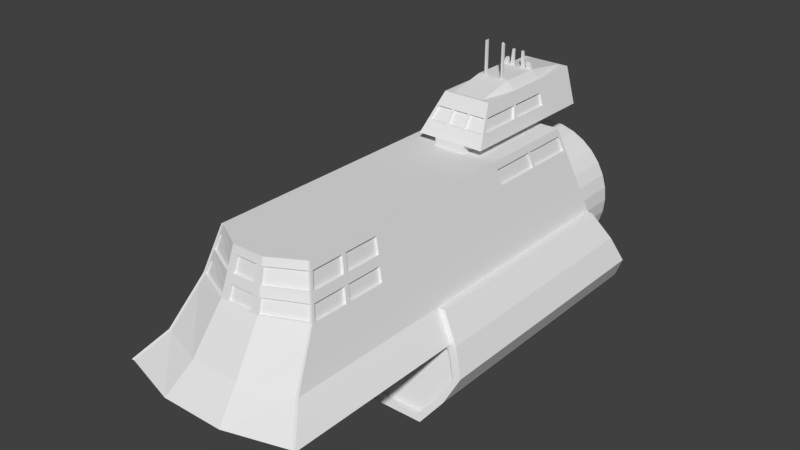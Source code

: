 # Source: Spaceship1.blend  (saved by Blender 2.79.0; exported with 4.5.12 LTS)
import bpy
from mathutils import Matrix  # noqa: F401  (used for matrix-valued properties, if any)

bpy.ops.wm.read_factory_settings(use_empty=True)
scene = bpy.context.scene
scene.name = 'Scene'

# ---- collections
col_collection_1 = bpy.data.collections.new('Collection 1'); scene.collection.children.link(col_collection_1)

# ---- world
world_world = bpy.data.worlds.new('World'); scene.world = world_world
world_world.color = (0.05088, 0.05088, 0.05088)
world_world.use_sun_shadow = False
world_world.sun_shadow_jitter_overblur = 0.0
world_world.cycles.sampling_method = 'MANUAL'

# ---- meshes
me_cylinder_002 = bpy.data.meshes.new('Cylinder.002')
me_cylinder_002.from_pydata([(1.143, 2.143, -1.0), (1.143, 2.143, 1.0), (1.338, 2.124, -1.0), (1.338, 2.124, 1.0), (1.526, 2.067, -1.0), (1.526, 2.067, 1.0), (1.698, 1.974, -1.0), (1.698, 1.974, 1.0), (1.85, 1.85, -1.0), (1.85, 1.85, 1.0), (1.974, 1.698, -1.0), (1.974, 1.698, 1.0), (2.067, 1.526, -1.0), (2.067, 1.526, 1.0), (2.124, 1.338, -1.0), (2.124, 1.338, 1.0), (2.143, 1.143, -1.0), (2.143, 1.143, 1.0), (2.124, 0.9478, -1.0), (2.124, 0.9478, 1.0), (2.067, 0.7602, -1.0), (2.067, 0.7602, 1.0), (1.974, 0.5873, -1.0), (1.974, 0.5873, 1.0), (1.85, 0.4358, -1.0), (1.85, 0.4358, 1.0), (1.698, 0.3114, -1.0), (1.698, 0.3114, 1.0), (1.526, 0.219, -1.0), (1.526, 0.219, 1.0), (1.338, 0.1621, -1.0), (1.338, 0.1621, 1.0), (1.143, 0.1429, -1.0), (1.143, 0.1429, 1.0), (0.9478, 0.1621, -1.0), (0.9478, 0.1621, 1.0), (0.7602, 0.219, -1.0), (0.7602, 0.219, 1.0), (0.5873, 0.3114, -1.0), (0.5873, 0.3114, 1.0), (0.4357, 0.4358, -1.0), (0.4357, 0.4358, 1.0), (0.3114, 0.5873, -1.0), (0.3114, 0.5873, 1.0), (0.219, 0.7602, -1.0), (0.219, 0.7602, 1.0), (0.1621, 0.9478, -1.0), (0.1621, 0.9478, 1.0), (0.1429, 1.143, -1.0), (0.1429, 1.143, 1.0), (0.1621, 1.338, -1.0), (0.1621, 1.338, 1.0), (0.219, 1.526, -1.0), (0.219, 1.526, 1.0), (0.3114, 1.698, -1.0), (0.3114, 1.698, 1.0), (0.4358, 1.85, -1.0), (0.4358, 1.85, 1.0), (0.5873, 1.974, -1.0), (0.5873, 1.974, 1.0), (0.7602, 2.067, -1.0), (0.7602, 2.067, 1.0), (0.9478, 2.124, -1.0), (0.9478, 2.124, 1.0)], [], [(0, 1, 3, 2), (2, 3, 5, 4), (4, 5, 7, 6), (6, 7, 9, 8), (8, 9, 11, 10), (10, 11, 13, 12), (12, 13, 15, 14), (14, 15, 17, 16), (16, 17, 19, 18), (18, 19, 21, 20), (20, 21, 23, 22), (22, 23, 25, 24), (24, 25, 27, 26), (26, 27, 29, 28), (28, 29, 31, 30), (30, 31, 33, 32), (32, 33, 35, 34), (34, 35, 37, 36), (36, 37, 39, 38), (38, 39, 41, 40), (40, 41, 43, 42), (42, 43, 45, 44), (44, 45, 47, 46), (46, 47, 49, 48), (48, 49, 51, 50), (50, 51, 53, 52), (52, 53, 55, 54), (54, 55, 57, 56), (56, 57, 59, 58), (58, 59, 61, 60), (3, 1, 63, 61, 59, 57, 55, 53, 51, 49, 47, 45, 43, 41, 39, 37, 35, 33, 31, 29, 27, 25, 23, 21, 19, 17, 15, 13, 11, 9, 7, 5), (60, 61, 63, 62), (62, 63, 1, 0), (0, 2, 4, 6, 8, 10, 12, 14, 16, 18, 20, 22, 24, 26, 28, 30, 32, 34, 36, 38, 40, 42, 44, 46, 48, 50, 52, 54, 56, 58, 60, 62)])
_uv = me_cylinder_002.uv_layers.new(name='UVMap')
_uv.uv.foreach_set('vector', [0.3256, 0.7795, 0.3256, 0.8037, 0.3227, 0.8037, 0.3227, 0.7795, 0.3227, 0.7795, 0.3227, 0.8037, 0.3198, 0.8037, 0.3198, 0.7795, 0.3198, 0.7795, 0.3198, 0.8037, 0.3171, 0.8037, 0.3171, 0.7795, 0.3171, 0.7795, 0.3171, 0.8037, 0.3146, 0.8037, 0.3146, 0.7795, 0.3146, 0.7795, 0.3146, 0.8037, 0.3126, 0.8037, 0.3126, 0.7795, 0.3017, 0.8276, 0.3017, 0.8517, 0.2993, 0.8517, 0.2993, 0.8276, 0.2993, 0.8276, 0.2993, 0.8517, 0.2965, 0.8517, 0.2965, 0.8276, 0.2965, 0.8276, 0.2965, 0.8517, 0.2936, 0.8517, 0.2936, 0.8276, 0.2936, 0.8276, 0.2936, 0.8517, 0.2907, 0.8517, 0.2907, 0.8276, 0.2907, 0.8276, 0.2907, 0.8517, 0.2878, 0.8517, 0.2878, 0.8276, 0.2878, 0.8276, 0.2878, 0.8517, 0.2851, 0.8517, 0.2851, 0.8276, 0.2851, 0.8276, 0.2851, 0.8517, 0.2826, 0.8517, 0.2826, 0.8276, 0.3337, 0.8278, 0.3337, 0.8037, 0.3362, 0.8037, 0.3362, 0.8278, 0.3362, 0.8278, 0.3362, 0.8037, 0.3389, 0.8037, 0.3389, 0.8278, 0.3389, 0.8278, 0.3389, 0.8037, 0.3418, 0.8037, 0.3418, 0.8278, 0.3418, 0.8278, 0.3418, 0.8037, 0.3447, 0.8037, 0.3447, 0.8278, 0.3447, 0.8278, 0.3447, 0.8037, 0.3476, 0.8037, 0.3476, 0.8278, 0.3476, 0.8278, 0.3476, 0.8037, 0.3503, 0.8037, 0.3503, 0.8278, 0.3503, 0.8278, 0.3503, 0.8037, 0.3528, 0.8037, 0.3528, 0.8278, 0.3528, 0.8278, 0.3528, 0.8037, 0.3549, 0.8037, 0.3549, 0.8278, 0.3126, 0.8278, 0.3126, 0.8037, 0.315, 0.8037, 0.315, 0.8278, 0.315, 0.8278, 0.315, 0.8037, 0.3177, 0.8037, 0.3177, 0.8278, 0.3177, 0.8278, 0.3177, 0.8037, 0.3206, 0.8037, 0.3206, 0.8278, 0.3206, 0.8278, 0.3206, 0.8037, 0.3236, 0.8037, 0.3236, 0.8278, 0.3236, 0.8278, 0.3236, 0.8037, 0.3265, 0.8037, 0.3265, 0.8278, 0.3265, 0.8278, 0.3265, 0.8037, 0.3292, 0.8037, 0.3292, 0.8278, 0.3292, 0.8278, 0.3292, 0.8037, 0.3316, 0.8037, 0.3316, 0.8278, 0.3316, 0.8278, 0.3316, 0.8037, 0.3337, 0.8037, 0.3337, 0.8278, 0.3358, 0.7795, 0.3358, 0.8037, 0.3337, 0.8037, 0.3337, 0.7795, 0.3337, 0.7795, 0.3337, 0.8037, 0.3313, 0.8037, 0.3313, 0.7795, 0.2832, 0.795, 0.2826, 0.7927, 0.2826, 0.7904, 0.2832, 0.788, 0.2843, 0.7858, 0.286, 0.7839, 0.2881, 0.7822, 0.2905, 0.7809, 0.2932, 0.78, 0.2961, 0.7795, 0.2991, 0.7795, 0.302, 0.78, 0.3047, 0.7809, 0.3071, 0.7822, 0.3092, 0.7839, 0.3109, 0.7858, 0.312, 0.788, 0.3126, 0.7904, 0.3126, 0.7927, 0.312, 0.795, 0.3109, 0.7972, 0.3092, 0.7992, 0.3071, 0.8009, 0.3047, 0.8022, 0.302, 0.8031, 0.2991, 0.8036, 0.2961, 0.8036, 0.2932, 0.8031, 0.2905, 0.8022, 0.2881, 0.8009, 0.286, 0.7992, 0.2843, 0.7972, 0.3313, 0.7795, 0.3313, 0.8037, 0.3285, 0.8037, 0.3285, 0.7795, 0.3285, 0.7795, 0.3285, 0.8037, 0.3256, 0.8037, 0.3256, 0.7795, 0.06093, 0.6752, 0.06338, 0.6765, 0.06547, 0.6782, 0.0671, 0.6802, 0.06823, 0.6824, 0.0688, 0.6847, 0.0688, 0.6871, 0.06823, 0.6894, 0.0671, 0.6916, 0.06547, 0.6935, 0.06338, 0.6952, 0.06093, 0.6965, 0.05821, 0.6974, 0.05532, 0.6979, 0.05238, 0.6979, 0.04949, 0.6974, 0.04676, 0.6965, 0.04432, 0.6952, 0.04223, 0.6935, 0.0406, 0.6916, 0.03947, 0.6894, 0.03889, 0.6871, 0.03889, 0.6847, 0.03947, 0.6824, 0.0406, 0.6802, 0.04223, 0.6782, 0.04432, 0.6765, 0.04676, 0.6752, 0.04949, 0.6743, 0.05238, 0.6739, 0.05532, 0.6739, 0.05821, 0.6743])
me_cylinder_002.use_remesh_preserve_volume = False
me_cylinder_002.use_remesh_preserve_attributes = False
me_cylinder_002.use_mirror_vertex_groups = False
me_cylinder_002.update()
me_cylinder = bpy.data.meshes.new('Cylinder')
me_cylinder.from_pydata([(1.114e-08, 2.938, 1.993), (1.114e-08, 2.134, 1.993), (0.1671, 2.938, 1.977), (0.1671, 2.134, 1.977), (0.3277, 2.938, 1.928), (0.3277, 2.134, 1.928), (0.4757, 2.938, 1.849), (0.4757, 2.134, 1.849), (0.6055, 2.938, 1.743), (0.6055, 2.134, 1.743), (0.712, 2.938, 1.613), (0.712, 2.134, 1.613), (0.7911, 2.938, 1.465), (0.7911, 2.134, 1.465), (0.8398, 2.938, 1.304), (0.8398, 2.134, 1.304), (0.8563, 2.938, 1.137), (0.8563, 2.134, 1.137), (0.8398, 2.938, 0.97), (0.8398, 2.134, 0.97), (0.7911, 2.938, 0.8094), (0.7911, 2.134, 0.8094), (0.712, 2.938, 0.6614), (0.712, 2.134, 0.6614), (0.6055, 2.938, 0.5316), (0.6055, 2.134, 0.5316), (0.4757, 2.938, 0.4251), (0.4757, 2.134, 0.4251), (0.3277, 2.938, 0.346), (0.3277, 2.134, 0.346), (0.1671, 2.938, 0.2973), (0.1671, 2.134, 0.2973), (-2.679e-07, 2.938, 0.2808), (-2.679e-07, 2.134, 0.2808), (-0.1671, 2.938, 0.2973), (-0.1671, 2.134, 0.2973), (-0.3277, 2.938, 0.346), (-0.3277, 2.134, 0.346), (-0.4757, 2.938, 0.4251), (-0.4757, 2.134, 0.4251), (-0.6055, 2.938, 0.5316), (-0.6055, 2.134, 0.5316), (-0.712, 2.938, 0.6614), (-0.712, 2.134, 0.6614), (-0.7911, 2.938, 0.8094), (-0.7911, 2.134, 0.8094), (-0.8398, 2.938, 0.97), (-0.8398, 2.134, 0.97), (-0.8563, 2.938, 1.137), (-0.8563, 2.134, 1.137), (-0.8398, 2.938, 1.304), (-0.8398, 2.134, 1.304), (-0.7911, 2.938, 1.465), (-0.7911, 2.134, 1.465), (-0.712, 2.938, 1.613), (-0.712, 2.134, 1.613), (-0.6055, 2.938, 1.743), (-0.6055, 2.134, 1.743), (-0.4757, 2.938, 1.849), (-0.4757, 2.134, 1.849), (-0.3277, 2.938, 1.928), (-0.3277, 2.134, 1.928), (-0.1671, 2.938, 1.977), (-0.1671, 2.134, 1.977), (1.995e-08, 2.99, 1.894), (0.1476, 2.99, 1.879), (0.2896, 2.99, 1.836), (0.4204, 2.99, 1.766), (0.5351, 2.99, 1.672), (0.6292, 2.99, 1.557), (0.6991, 2.99, 1.427), (0.7422, 2.99, 1.285), (0.7567, 2.99, 1.137), (0.7422, 2.99, 0.9895), (0.6991, 2.99, 0.8475), (0.6292, 2.99, 0.7167), (0.5351, 2.99, 0.602), (0.4204, 2.99, 0.5079), (0.2896, 2.99, 0.438), (0.1476, 2.99, 0.3949), (-2.266e-07, 2.99, 0.3804), (-0.1476, 2.99, 0.3949), (-0.2896, 2.99, 0.438), (-0.4204, 2.99, 0.5079), (-0.5351, 2.99, 0.602), (-0.6292, 2.99, 0.7167), (-0.6991, 2.99, 0.8475), (-0.7422, 2.99, 0.9895), (-0.7567, 2.99, 1.137), (-0.7422, 2.99, 1.285), (-0.6991, 2.99, 1.427), (-0.6292, 2.99, 1.557), (-0.5351, 2.99, 1.672), (-0.4204, 2.99, 1.766), (-0.2896, 2.99, 1.836), (-0.1476, 2.99, 1.879), (2.659e-08, 2.99, 1.795), (0.1284, 2.99, 1.783), (0.2519, 2.99, 1.745), (0.3656, 2.99, 1.684), (0.4654, 2.99, 1.602), (0.5472, 2.99, 1.503), (0.608, 2.99, 1.389), (0.6455, 2.99, 1.265), (0.6581, 2.99, 1.137), (0.6455, 2.99, 1.009), (0.608, 2.99, 0.8852), (0.5472, 2.99, 0.7715), (0.4654, 2.99, 0.6717), (0.3656, 2.99, 0.5899), (0.2519, 2.99, 0.5291), (0.1284, 2.99, 0.4916), (-1.879e-07, 2.99, 0.479), (-0.1284, 2.99, 0.4916), (-0.2519, 2.99, 0.5291), (-0.3656, 2.99, 0.5899), (-0.4654, 2.99, 0.6717), (-0.5472, 2.99, 0.7715), (-0.608, 2.99, 0.8852), (-0.6455, 2.99, 1.009), (-0.6581, 2.99, 1.137), (-0.6455, 2.99, 1.265), (-0.608, 2.99, 1.389), (-0.5472, 2.99, 1.503), (-0.4654, 2.99, 1.602), (-0.3656, 2.99, 1.684), (-0.2519, 2.99, 1.745), (-0.1284, 2.99, 1.783), (3.517e-08, 2.734, 1.651), (0.1003, 2.734, 1.641), (0.1967, 2.734, 1.612), (0.2856, 2.734, 1.565), (0.3635, 2.734, 1.501), (0.4274, 2.734, 1.423), (0.4749, 2.734, 1.334), (0.5042, 2.734, 1.237), (0.5141, 2.734, 1.137), (0.5042, 2.734, 1.037), (0.4749, 2.734, 0.9404), (0.4274, 2.734, 0.8515), (0.3635, 2.734, 0.7736), (0.2856, 2.734, 0.7097), (0.1967, 2.734, 0.6622), (0.1003, 2.734, 0.6329), (-1.323e-07, 2.734, 0.623), (-0.1003, 2.734, 0.6329), (-0.1967, 2.734, 0.6622), (-0.2856, 2.734, 0.7097), (-0.3635, 2.734, 0.7736), (-0.4274, 2.734, 0.8515), (-0.4749, 2.734, 0.9404), (-0.5042, 2.734, 1.037), (-0.5141, 2.734, 1.137), (-0.5042, 2.734, 1.237), (-0.4749, 2.734, 1.334), (-0.4274, 2.734, 1.423), (-0.3635, 2.734, 1.501), (-0.2856, 2.734, 1.565), (-0.1967, 2.734, 1.612), (-0.1003, 2.734, 1.641)], [], [(0, 1, 3, 2), (2, 3, 5, 4), (4, 5, 7, 6), (6, 7, 9, 8), (8, 9, 11, 10), (10, 11, 13, 12), (12, 13, 15, 14), (14, 15, 17, 16), (16, 17, 19, 18), (18, 19, 21, 20), (20, 21, 23, 22), (22, 23, 25, 24), (24, 25, 27, 26), (26, 27, 29, 28), (28, 29, 31, 30), (30, 31, 33, 32), (32, 33, 35, 34), (34, 35, 37, 36), (36, 37, 39, 38), (38, 39, 41, 40), (40, 41, 43, 42), (42, 43, 45, 44), (44, 45, 47, 46), (46, 47, 49, 48), (48, 49, 51, 50), (50, 51, 53, 52), (52, 53, 55, 54), (54, 55, 57, 56), (56, 57, 59, 58), (58, 59, 61, 60), (3, 1, 63, 61, 59, 57, 55, 53, 51, 49, 47, 45, 43, 41, 39, 37, 35, 33, 31, 29, 27, 25, 23, 21, 19, 17, 15, 13, 11, 9, 7, 5), (60, 61, 63, 62), (62, 63, 1, 0), (32, 34, 81, 80), (50, 52, 90, 89), (6, 8, 68, 67), (24, 26, 77, 76), (42, 44, 86, 85), (60, 62, 95, 94), (16, 18, 73, 72), (34, 36, 82, 81), (52, 54, 91, 90), (8, 10, 69, 68), (26, 28, 78, 77), (44, 46, 87, 86), (0, 2, 65, 64), (62, 0, 64, 95), (18, 20, 74, 73), (36, 38, 83, 82), (54, 56, 92, 91), (10, 12, 70, 69), (28, 30, 79, 78), (46, 48, 88, 87), (2, 4, 66, 65), (20, 22, 75, 74), (38, 40, 84, 83), (56, 58, 93, 92), (12, 14, 71, 70), (30, 32, 80, 79), (48, 50, 89, 88), (4, 6, 67, 66), (22, 24, 76, 75), (40, 42, 85, 84), (58, 60, 94, 93), (14, 16, 72, 71), (84, 85, 117, 116), (71, 72, 104, 103), (85, 86, 118, 117), (72, 73, 105, 104), (86, 87, 119, 118), (73, 74, 106, 105), (87, 88, 120, 119), (74, 75, 107, 106), (88, 89, 121, 120), (75, 76, 108, 107), (89, 90, 122, 121), (76, 77, 109, 108), (90, 91, 123, 122), (77, 78, 110, 109), (64, 65, 97, 96), (91, 92, 124, 123), (78, 79, 111, 110), (65, 66, 98, 97), (92, 93, 125, 124), (79, 80, 112, 111), (66, 67, 99, 98), (93, 94, 126, 125), (80, 81, 113, 112), (67, 68, 100, 99), (94, 95, 127, 126), (81, 82, 114, 113), (68, 69, 101, 100), (95, 64, 96, 127), (82, 83, 115, 114), (69, 70, 102, 101), (83, 84, 116, 115), (70, 71, 103, 102), (119, 120, 152, 151), (106, 107, 139, 138), (120, 121, 153, 152), (107, 108, 140, 139), (121, 122, 154, 153), (108, 109, 141, 140), (122, 123, 155, 154), (109, 110, 142, 141), (96, 97, 129, 128), (123, 124, 156, 155), (110, 111, 143, 142), (97, 98, 130, 129), (124, 125, 157, 156), (111, 112, 144, 143), (98, 99, 131, 130), (125, 126, 158, 157), (112, 113, 145, 144), (99, 100, 132, 131), (126, 127, 159, 158), (113, 114, 146, 145), (100, 101, 133, 132), (127, 96, 128, 159), (114, 115, 147, 146), (101, 102, 134, 133), (115, 116, 148, 147), (102, 103, 135, 134), (116, 117, 149, 148), (103, 104, 136, 135), (117, 118, 150, 149), (104, 105, 137, 136), (118, 119, 151, 150), (105, 106, 138, 137), (128, 129, 130, 131, 132, 133, 134, 135, 136, 137, 138, 139, 140, 141, 142, 143, 144, 145, 146, 147, 148, 149, 150, 151, 152, 153, 154, 155, 156, 157, 158, 159)])
_uv = me_cylinder.uv_layers.new(name='UVMap')
_uv.uv.foreach_set('vector', [0.4347, 0.8261, 0.3976, 0.8254, 0.3977, 0.8169, 0.4348, 0.8176, 0.4348, 0.8176, 0.3977, 0.8169, 0.3982, 0.8086, 0.4353, 0.8093, 0.4353, 0.8093, 0.3982, 0.8086, 0.3989, 0.8008, 0.436, 0.8015, 0.436, 0.8015, 0.3989, 0.8008, 0.3999, 0.7937, 0.437, 0.7945, 0.437, 0.7945, 0.3999, 0.7937, 0.4011, 0.7878, 0.4382, 0.7885, 0.4392, 0.8488, 0.4021, 0.8488, 0.4012, 0.8418, 0.4384, 0.8418, 0.4384, 0.8418, 0.4012, 0.8418, 0.4006, 0.8339, 0.4378, 0.8339, 0.4378, 0.8339, 0.4006, 0.8339, 0.4003, 0.8256, 0.4375, 0.8256, 0.4375, 0.8256, 0.4003, 0.8256, 0.4003, 0.8171, 0.4375, 0.8171, 0.4375, 0.8171, 0.4003, 0.8171, 0.4006, 0.8088, 0.4378, 0.8088, 0.4378, 0.8088, 0.4006, 0.8088, 0.4012, 0.801, 0.4384, 0.801, 0.4384, 0.801, 0.4012, 0.801, 0.4021, 0.7939, 0.4392, 0.7939, 0.4837, 0.8488, 0.4466, 0.8488, 0.4457, 0.8418, 0.4829, 0.8418, 0.4829, 0.8418, 0.4457, 0.8418, 0.4452, 0.8339, 0.4823, 0.8339, 0.4823, 0.8339, 0.4452, 0.8339, 0.4449, 0.8256, 0.482, 0.8256, 0.482, 0.8256, 0.4449, 0.8256, 0.4449, 0.8171, 0.482, 0.8171, 0.482, 0.8171, 0.4449, 0.8171, 0.4452, 0.8088, 0.4823, 0.8088, 0.4823, 0.8088, 0.4452, 0.8088, 0.4457, 0.801, 0.4829, 0.801, 0.4829, 0.801, 0.4457, 0.801, 0.4466, 0.7939, 0.4837, 0.7939, 0.4833, 0.8486, 0.4461, 0.8494, 0.4452, 0.8424, 0.4823, 0.8416, 0.4823, 0.8416, 0.4452, 0.8424, 0.4444, 0.8345, 0.4816, 0.8338, 0.4816, 0.8338, 0.4444, 0.8345, 0.444, 0.8262, 0.4811, 0.8255, 0.4811, 0.8255, 0.444, 0.8262, 0.4438, 0.8178, 0.481, 0.817, 0.481, 0.817, 0.4438, 0.8178, 0.444, 0.8094, 0.4811, 0.8087, 0.4811, 0.8087, 0.444, 0.8094, 0.4444, 0.8016, 0.4816, 0.8008, 0.4816, 0.8008, 0.4444, 0.8016, 0.4452, 0.7945, 0.4823, 0.7938, 0.4823, 0.7938, 0.4452, 0.7945, 0.4461, 0.7885, 0.4833, 0.7878, 0.4382, 0.8601, 0.4011, 0.8593, 0.3999, 0.8546, 0.437, 0.8554, 0.437, 0.8554, 0.3999, 0.8546, 0.3989, 0.8486, 0.436, 0.8494, 0.436, 0.8494, 0.3989, 0.8486, 0.3982, 0.8415, 0.4353, 0.8423, 0.6673, 0.5945, 0.6612, 0.5901, 0.6559, 0.5845, 0.6518, 0.5779, 0.649, 0.5705, 0.6475, 0.5627, 0.6475, 0.5548, 0.649, 0.547, 0.6518, 0.5397, 0.6559, 0.5331, 0.6612, 0.5275, 0.6673, 0.5231, 0.6742, 0.52, 0.6814, 0.5185, 0.6888, 0.5185, 0.6961, 0.52, 0.7029, 0.5231, 0.7091, 0.5275, 0.7143, 0.5331, 0.7184, 0.5397, 0.7212, 0.547, 0.7227, 0.5548, 0.7227, 0.5627, 0.7212, 0.5705, 0.7184, 0.5779, 0.7143, 0.5845, 0.7091, 0.5901, 0.7029, 0.5945, 0.6961, 0.5975, 0.6888, 0.5991, 0.6814, 0.5991, 0.6742, 0.5975, 0.4353, 0.8423, 0.3982, 0.8415, 0.3977, 0.8337, 0.4348, 0.8344, 0.4348, 0.8344, 0.3977, 0.8337, 0.3976, 0.8254, 0.4347, 0.8261, 0.7211, 0.5263, 0.7266, 0.5322, 0.7231, 0.5353, 0.7182, 0.5301, 0.7211, 0.5919, 0.7147, 0.5965, 0.7125, 0.5922, 0.7182, 0.5881, 0.6582, 0.5714, 0.6567, 0.5633, 0.6613, 0.5628, 0.6626, 0.57, 0.6922, 0.5169, 0.6999, 0.5169, 0.6995, 0.5218, 0.6926, 0.5218, 0.7354, 0.5633, 0.7339, 0.5714, 0.7295, 0.57, 0.7308, 0.5628, 0.6846, 0.5997, 0.6774, 0.5965, 0.6796, 0.5922, 0.6859, 0.595, 0.6655, 0.5322, 0.671, 0.5263, 0.6739, 0.5301, 0.669, 0.5353, 0.7266, 0.5322, 0.7309, 0.5391, 0.7269, 0.5414, 0.7231, 0.5353, 0.7147, 0.5965, 0.7075, 0.5997, 0.7062, 0.595, 0.7125, 0.5922, 0.6567, 0.5633, 0.6567, 0.555, 0.6613, 0.5554, 0.6613, 0.5628, 0.6999, 0.5169, 0.7075, 0.5185, 0.7062, 0.5232, 0.6995, 0.5218, 0.7339, 0.5714, 0.7309, 0.5791, 0.7269, 0.5768, 0.7295, 0.57, 0.671, 0.5919, 0.6655, 0.586, 0.669, 0.5829, 0.6739, 0.5881, 0.6774, 0.5965, 0.671, 0.5919, 0.6739, 0.5881, 0.6796, 0.5922, 0.671, 0.5263, 0.6774, 0.5217, 0.6796, 0.5261, 0.6739, 0.5301, 0.7309, 0.5391, 0.7339, 0.5468, 0.7295, 0.5482, 0.7269, 0.5414, 0.7075, 0.5997, 0.6999, 0.6013, 0.6995, 0.5964, 0.7062, 0.595, 0.6567, 0.555, 0.6582, 0.5468, 0.6626, 0.5482, 0.6613, 0.5554, 0.7075, 0.5185, 0.7147, 0.5217, 0.7125, 0.5261, 0.7062, 0.5232, 0.7309, 0.5791, 0.7266, 0.586, 0.7231, 0.5829, 0.7269, 0.5768, 0.6655, 0.586, 0.6612, 0.5791, 0.6652, 0.5768, 0.669, 0.5829, 0.6774, 0.5217, 0.6846, 0.5185, 0.6859, 0.5232, 0.6796, 0.5261, 0.7339, 0.5468, 0.7354, 0.555, 0.7308, 0.5554, 0.7295, 0.5482, 0.6999, 0.6013, 0.6922, 0.6013, 0.6926, 0.5964, 0.6995, 0.5964, 0.6582, 0.5468, 0.6612, 0.5391, 0.6652, 0.5414, 0.6626, 0.5482, 0.7147, 0.5217, 0.7211, 0.5263, 0.7182, 0.5301, 0.7125, 0.5261, 0.7266, 0.586, 0.7211, 0.5919, 0.7182, 0.5881, 0.7231, 0.5829, 0.6612, 0.5791, 0.6582, 0.5714, 0.6626, 0.57, 0.6652, 0.5768, 0.6846, 0.5185, 0.6922, 0.5169, 0.6926, 0.5218, 0.6859, 0.5232, 0.7354, 0.555, 0.7354, 0.5633, 0.7308, 0.5628, 0.7308, 0.5554, 0.6922, 0.6013, 0.6846, 0.5997, 0.6859, 0.595, 0.6926, 0.5964, 0.6612, 0.5391, 0.6655, 0.5322, 0.669, 0.5353, 0.6652, 0.5414, 0.1042, 0.677, 0.1042, 0.685, 0.09929, 0.6845, 0.09929, 0.6775, 0.03282, 0.6618, 0.03696, 0.6551, 0.04079, 0.6585, 0.03719, 0.6643, 0.1042, 0.685, 0.1028, 0.6928, 0.09802, 0.6913, 0.09929, 0.6845, 0.03696, 0.6551, 0.04223, 0.6494, 0.04538, 0.6536, 0.04079, 0.6585, 0.1028, 0.6928, 0.09991, 0.7002, 0.09554, 0.6977, 0.09802, 0.6913, 0.04223, 0.6494, 0.04843, 0.645, 0.05077, 0.6497, 0.04538, 0.6536, 0.09991, 0.7002, 0.09577, 0.7069, 0.09194, 0.7035, 0.09554, 0.6977, 0.04843, 0.645, 0.05532, 0.6419, 0.05676, 0.647, 0.05077, 0.6497, 0.09577, 0.7069, 0.0905, 0.7125, 0.08735, 0.7084, 0.09194, 0.7035, 0.05532, 0.6419, 0.06264, 0.6404, 0.06312, 0.6457, 0.05676, 0.647, 0.0905, 0.7125, 0.0843, 0.717, 0.08196, 0.7123, 0.08735, 0.7084, 0.06264, 0.6404, 0.07009, 0.6404, 0.06961, 0.6457, 0.06312, 0.6457, 0.0843, 0.717, 0.07741, 0.72, 0.07597, 0.7149, 0.08196, 0.7123, 0.07009, 0.6404, 0.07741, 0.6419, 0.07597, 0.647, 0.06961, 0.6457, 0.04223, 0.7125, 0.03696, 0.7069, 0.04079, 0.7035, 0.04538, 0.7084, 0.07741, 0.72, 0.07009, 0.7216, 0.06961, 0.7163, 0.07597, 0.7149, 0.07741, 0.6419, 0.0843, 0.645, 0.08196, 0.6497, 0.07597, 0.647, 0.03696, 0.7069, 0.03282, 0.7002, 0.03719, 0.6977, 0.04079, 0.7035, 0.07009, 0.7216, 0.06264, 0.7216, 0.06312, 0.7163, 0.06961, 0.7163, 0.0843, 0.645, 0.0905, 0.6494, 0.08735, 0.6536, 0.08196, 0.6497, 0.03282, 0.7002, 0.02997, 0.6928, 0.03471, 0.6913, 0.03719, 0.6977, 0.06264, 0.7216, 0.05532, 0.72, 0.05676, 0.7149, 0.06312, 0.7163, 0.0905, 0.6494, 0.09577, 0.6551, 0.09194, 0.6585, 0.08735, 0.6536, 0.02997, 0.6928, 0.02851, 0.685, 0.03344, 0.6845, 0.03471, 0.6913, 0.05532, 0.72, 0.04843, 0.717, 0.05077, 0.7123, 0.05676, 0.7149, 0.09577, 0.6551, 0.09991, 0.6618, 0.09554, 0.6643, 0.09194, 0.6585, 0.02851, 0.685, 0.02851, 0.677, 0.03344, 0.6775, 0.03344, 0.6845, 0.04843, 0.717, 0.04223, 0.7125, 0.04538, 0.7084, 0.05077, 0.7123, 0.09991, 0.6618, 0.1028, 0.6691, 0.09802, 0.6707, 0.09554, 0.6643, 0.02851, 0.677, 0.02997, 0.6691, 0.03471, 0.6707, 0.03344, 0.6775, 0.1028, 0.6691, 0.1042, 0.677, 0.09929, 0.6775, 0.09802, 0.6707, 0.02997, 0.6691, 0.03282, 0.6618, 0.03719, 0.6643, 0.03471, 0.6707, 0.6834, 0.5657, 0.6833, 0.5597, 0.6956, 0.5593, 0.6957, 0.564, 0.6752, 0.5429, 0.6759, 0.5385, 0.6879, 0.5433, 0.6874, 0.5467, 0.6833, 0.5597, 0.6834, 0.5536, 0.6957, 0.5545, 0.6956, 0.5593, 0.6759, 0.5385, 0.6766, 0.5351, 0.6885, 0.5406, 0.6879, 0.5433, 0.6834, 0.5536, 0.6838, 0.5476, 0.696, 0.5499, 0.6957, 0.5545, 0.6955, 0.5789, 0.6948, 0.5746, 0.7069, 0.5705, 0.7074, 0.5739, 0.6838, 0.5476, 0.6843, 0.542, 0.6964, 0.5455, 0.696, 0.5499, 0.6948, 0.5746, 0.6942, 0.5695, 0.7065, 0.5665, 0.7069, 0.5705, 0.6835, 0.5582, 0.6837, 0.5522, 0.6959, 0.5542, 0.6958, 0.5589, 0.6843, 0.542, 0.685, 0.537, 0.6969, 0.5415, 0.6964, 0.5455, 0.6942, 0.5695, 0.6939, 0.5638, 0.7062, 0.5621, 0.7065, 0.5665, 0.6837, 0.5522, 0.6841, 0.5466, 0.6963, 0.5498, 0.6959, 0.5542, 0.6847, 0.581, 0.6841, 0.5759, 0.6963, 0.5727, 0.6967, 0.5767, 0.6939, 0.5638, 0.6938, 0.5578, 0.7061, 0.5574, 0.7062, 0.5621, 0.6841, 0.5466, 0.6847, 0.5415, 0.6967, 0.5459, 0.6963, 0.5498, 0.6841, 0.5759, 0.6837, 0.5703, 0.6959, 0.5683, 0.6963, 0.5727, 0.6938, 0.5578, 0.6939, 0.5517, 0.7062, 0.5527, 0.7061, 0.5574, 0.6766, 0.5823, 0.6759, 0.5773, 0.6879, 0.5736, 0.6885, 0.5775, 0.6837, 0.5703, 0.6835, 0.5643, 0.6958, 0.5637, 0.6959, 0.5683, 0.6939, 0.5517, 0.6942, 0.5458, 0.7065, 0.548, 0.7062, 0.5527, 0.6759, 0.5773, 0.6752, 0.5717, 0.6874, 0.5692, 0.6879, 0.5736, 0.6835, 0.5643, 0.6835, 0.5582, 0.6958, 0.5589, 0.6958, 0.5637, 0.6942, 0.5458, 0.6948, 0.5401, 0.7069, 0.5436, 0.7065, 0.548, 0.6752, 0.5717, 0.6748, 0.5657, 0.6871, 0.5645, 0.6874, 0.5692, 0.6948, 0.5401, 0.6955, 0.5351, 0.7074, 0.5397, 0.7069, 0.5436, 0.6748, 0.5657, 0.6746, 0.5596, 0.6869, 0.5597, 0.6871, 0.5645, 0.685, 0.5808, 0.6843, 0.5764, 0.6964, 0.5724, 0.6969, 0.5757, 0.6746, 0.5596, 0.6746, 0.5536, 0.6869, 0.5551, 0.6869, 0.5597, 0.6843, 0.5764, 0.6838, 0.5714, 0.696, 0.5684, 0.6964, 0.5724, 0.6746, 0.5536, 0.6748, 0.5479, 0.6871, 0.5507, 0.6869, 0.5551, 0.6838, 0.5714, 0.6834, 0.5657, 0.6957, 0.564, 0.696, 0.5684, 0.6748, 0.5479, 0.6752, 0.5429, 0.6874, 0.5467, 0.6871, 0.5507, 0.6843, 0.5345, 0.6887, 0.5345, 0.6931, 0.5354, 0.6972, 0.5373, 0.7009, 0.5399, 0.704, 0.5433, 0.7065, 0.5472, 0.7082, 0.5516, 0.7091, 0.5563, 0.7091, 0.5611, 0.7082, 0.5658, 0.7065, 0.5702, 0.704, 0.5741, 0.7009, 0.5775, 0.6972, 0.5801, 0.6931, 0.582, 0.6887, 0.5829, 0.6843, 0.5829, 0.6799, 0.582, 0.6758, 0.5801, 0.6721, 0.5775, 0.669, 0.5741, 0.6665, 0.5702, 0.6648, 0.5658, 0.664, 0.5611, 0.664, 0.5563, 0.6648, 0.5516, 0.6665, 0.5472, 0.669, 0.5433, 0.6721, 0.5399, 0.6758, 0.5373, 0.6799, 0.5354])
me_cylinder.use_remesh_preserve_volume = False
me_cylinder.use_remesh_preserve_attributes = False
me_cylinder.use_mirror_vertex_groups = False
me_cylinder.update()
me_cube_002 = bpy.data.meshes.new('Cube.002')
me_cube_002.from_pydata([(-1.0, -0.9554, -2.98e-08), (-1.0, -0.5554, 1.2), (-1.0, 2.68, -2.98e-08), (-1.0, 2.38, 1.2), (1.0, -0.9554, -2.98e-08), (1.0, -0.5554, 1.2), (1.0, 2.68, -2.98e-08), (1.0, 2.38, 1.2), (-1.23, -0.8554, 0.3), (-1.37, -0.7554, 0.6), (-1.23, -0.6554, 0.9), (-1.23, 2.48, 0.9), (-1.37, 2.58, 0.6), (-1.23, 2.68, 0.3), (1.23, 2.48, 0.9), (1.37, 2.58, 0.6), (1.23, 2.68, 0.3), (1.23, -0.6554, 0.9), (1.37, -0.7554, 0.6), (1.23, -0.8554, 0.3), (-0.9317, -0.9367, 0.05619), (0.9317, -0.9367, 0.05619), (-1.146, -0.8492, 0.3187), (-1.276, -0.7617, 0.5813), (-1.146, -0.6742, 0.8438), (1.146, -0.6742, 0.8438), (1.276, -0.7617, 0.5813), (1.146, -0.8492, 0.3187), (-0.9317, -0.8657, 0.05619), (0.9317, -0.8657, 0.05619), (-1.146, -0.7782, 0.3187), (-1.276, -0.6907, 0.5813), (-1.146, -0.6032, 0.8438), (1.146, -0.6032, 0.8438), (1.276, -0.6907, 0.5813), (1.146, -0.7782, 0.3187), (-1.0, 1.771, -2.98e-08), (-1.0, 0.8621, -2.98e-08), (-1.0, -0.04667, -2.98e-08), (-1.0, 0.1783, 1.2), (-1.0, 0.9121, 1.2), (-1.0, 1.646, 1.2), (1.0, -0.04667, -2.98e-08), (1.0, 0.8621, -2.98e-08), (1.0, 1.771, -2.98e-08), (1.0, 1.646, 1.2), (1.0, 0.9121, 1.2), (1.0, 0.1783, 1.2), (1.23, 1.796, 0.3), (1.23, 0.9121, 0.3), (1.23, 0.02833, 0.3), (1.37, 1.746, 0.6), (1.37, 0.9121, 0.6), (1.37, 0.07833, 0.6), (1.23, 1.696, 0.9), (1.23, 0.9121, 0.9), (1.23, 0.1283, 0.9), (-1.23, 0.02833, 0.3), (-1.23, 0.9121, 0.3), (-1.23, 1.796, 0.3), (-1.37, 0.07833, 0.6), (-1.37, 0.9121, 0.6), (-1.37, 1.746, 0.6), (-1.23, 0.1283, 0.9), (-1.23, 0.9121, 0.9), (-1.23, 1.696, 0.9), (-1.115, 2.68, 0.15), (1.115, 2.68, 0.15), (1.115, -0.9054, 0.15), (-1.115, -0.9054, 0.15), (1.039, -0.893, 0.1875), (-1.039, -0.893, 0.1875), (1.039, -0.822, 0.1875), (-1.039, -0.822, 0.1875), (-1.115, -0.009174, 0.15), (-1.115, 0.8871, 0.15), (-1.115, 1.783, 0.15), (1.115, 1.783, 0.15), (1.115, 0.8871, 0.15), (1.115, -0.009174, 0.15)], [], [(65, 41, 3, 11), (11, 3, 7, 14), (56, 47, 5, 17), (17, 5, 1, 10), (38, 42, 4, 0), (47, 39, 1, 5), (0, 4, 21, 20), (69, 0, 20, 71), (19, 18, 26, 27), (79, 50, 19, 68), (50, 53, 18, 19), (53, 56, 17, 18), (66, 13, 16, 67), (13, 12, 15, 16), (12, 11, 14, 15), (76, 59, 13, 66), (59, 62, 12, 13), (62, 65, 11, 12), (17, 10, 24, 25), (9, 8, 22, 23), (18, 17, 25, 26), (68, 19, 27, 70), (10, 9, 23, 24), (25, 24, 32, 33), (26, 25, 33, 34), (23, 22, 30, 31), (20, 21, 29, 28), (27, 26, 34, 35), (24, 23, 31, 32), (70, 27, 35, 72), (71, 20, 28, 73), (73, 72, 35, 34, 33, 32, 31, 30), (9, 10, 63, 60), (60, 63, 64, 61), (61, 64, 65, 62), (8, 9, 60, 57), (57, 60, 61, 58), (58, 61, 62, 59), (69, 8, 57, 74), (74, 57, 58, 75), (75, 58, 59, 76), (15, 14, 54, 51), (51, 54, 55, 52), (52, 55, 56, 53), (16, 15, 51, 48), (48, 51, 52, 49), (49, 52, 53, 50), (67, 16, 48, 77), (77, 48, 49, 78), (78, 49, 50, 79), (7, 3, 41, 45), (45, 41, 40, 46), (46, 40, 39, 47), (2, 6, 44, 36), (36, 44, 43, 37), (37, 43, 42, 38), (14, 7, 45, 54), (54, 45, 46, 55), (55, 46, 47, 56), (10, 1, 39, 63), (63, 39, 40, 64), (64, 40, 41, 65), (43, 78, 79, 42), (44, 77, 78, 43), (6, 67, 77, 44), (37, 75, 76, 36), (38, 74, 75, 37), (0, 69, 74, 38), (28, 29, 72, 73), (22, 71, 73, 30), (21, 70, 72, 29), (4, 68, 70, 21), (36, 76, 66, 2), (2, 66, 67, 6), (42, 79, 68, 4), (8, 69, 71, 22)])
_uv = me_cube_002.uv_layers.new(name='UVMap')
_uv.uv.foreach_set('vector', [0.05081, 0.7343, 0.04923, 0.7266, 0.07238, 0.7266, 0.07554, 0.7343, 0.05432, 0.7337, 0.04386, 0.7264, 0.04386, 0.6633, 0.05432, 0.656, 0.07395, 0.6517, 0.07553, 0.6593, 0.05237, 0.6593, 0.04921, 0.6517, 0.05166, 0.7333, 0.04112, 0.7261, 0.04112, 0.663, 0.05166, 0.6557, 0.04354, 0.7103, 0.08263, 0.7103, 0.08263, 0.7271, 0.04354, 0.7271, 0.07553, 0.6593, 0.07553, 0.726, 0.05237, 0.726, 0.05237, 0.6593, 0.08328, 0.663, 0.08328, 0.7261, 0.08131, 0.7239, 0.08131, 0.6651, 0.07801, 0.6593, 0.08328, 0.663, 0.08131, 0.6651, 0.0767, 0.6617, 0.07274, 0.7333, 0.0622, 0.7378, 0.06286, 0.7348, 0.07208, 0.7307, 0.08488, 0.7096, 0.08713, 0.7089, 0.08713, 0.7252, 0.08488, 0.7261, 0.08713, 0.7089, 0.08986, 0.7079, 0.08986, 0.7234, 0.08713, 0.7252, 0.07237, 0.647, 0.07395, 0.6517, 0.04921, 0.6517, 0.04606, 0.647, 0.08013, 0.73, 0.07522, 0.7337, 0.07522, 0.656, 0.08013, 0.6597, 0.07522, 0.7337, 0.06477, 0.7381, 0.06477, 0.6516, 0.07522, 0.656, 0.06477, 0.7381, 0.05432, 0.7337, 0.05432, 0.656, 0.06477, 0.6516, 0.0413, 0.6764, 0.03905, 0.6762, 0.03905, 0.6598, 0.0413, 0.6598, 0.03905, 0.6762, 0.03631, 0.6771, 0.03631, 0.6617, 0.03905, 0.6598, 0.05238, 0.739, 0.05081, 0.7343, 0.07554, 0.7343, 0.0787, 0.739, 0.05166, 0.7333, 0.05166, 0.6557, 0.05364, 0.6584, 0.05364, 0.7307, 0.0622, 0.6513, 0.07274, 0.6557, 0.07208, 0.6584, 0.06286, 0.6543, 0.0622, 0.7378, 0.05166, 0.7333, 0.05364, 0.7307, 0.06286, 0.7348, 0.07801, 0.7297, 0.07274, 0.7333, 0.07208, 0.7307, 0.0767, 0.7273, 0.05166, 0.6557, 0.0622, 0.6513, 0.06286, 0.6543, 0.05364, 0.6584, 0.06496, 0.6567, 0.06496, 0.729, 0.06259, 0.729, 0.06259, 0.6567, 0.06788, 0.6526, 0.06496, 0.6567, 0.06259, 0.6567, 0.06551, 0.6526, 0.06526, 0.7353, 0.06234, 0.7312, 0.06471, 0.7312, 0.06763, 0.7353, 0.05943, 0.7245, 0.05943, 0.6657, 0.06179, 0.6657, 0.06179, 0.7245, 0.06234, 0.6589, 0.06526, 0.6548, 0.06763, 0.6548, 0.06471, 0.6589, 0.06496, 0.729, 0.06788, 0.7332, 0.06551, 0.7332, 0.06259, 0.729, 0.06088, 0.6623, 0.06234, 0.6589, 0.06471, 0.6589, 0.06325, 0.6623, 0.06088, 0.7278, 0.05943, 0.7245, 0.06179, 0.7245, 0.06325, 0.7278, 0.3256, 0.7769, 0.3256, 0.8425, 0.321, 0.8459, 0.3118, 0.85, 0.3026, 0.8459, 0.3026, 0.7735, 0.3118, 0.7694, 0.321, 0.7735, 0.04606, 0.7383, 0.04921, 0.7336, 0.07395, 0.7336, 0.07237, 0.7383, 0.2731, 0.9105, 0.2772, 0.9119, 0.2772, 0.9333, 0.2731, 0.9333, 0.2731, 0.9333, 0.2772, 0.9333, 0.2772, 0.9548, 0.2731, 0.9561, 0.03905, 0.7252, 0.03631, 0.7234, 0.03631, 0.7079, 0.03905, 0.7089, 0.314, 0.9569, 0.31, 0.9556, 0.31, 0.9328, 0.314, 0.9328, 0.314, 0.9328, 0.31, 0.9328, 0.31, 0.91, 0.314, 0.9086, 0.0413, 0.7261, 0.03905, 0.7252, 0.03905, 0.7089, 0.0413, 0.7096, 0.3174, 0.958, 0.314, 0.9569, 0.314, 0.9328, 0.3174, 0.9335, 0.3174, 0.9335, 0.314, 0.9328, 0.314, 0.9086, 0.3174, 0.909, 0.0787, 0.6477, 0.07554, 0.6523, 0.05081, 0.6523, 0.05238, 0.6477, 0.3523, 0.9561, 0.3482, 0.9548, 0.3482, 0.9333, 0.3523, 0.9333, 0.3523, 0.9333, 0.3482, 0.9333, 0.3482, 0.9119, 0.3523, 0.9105, 0.08713, 0.6598, 0.08986, 0.6617, 0.08986, 0.6771, 0.08713, 0.6762, 0.3129, 0.9103, 0.3169, 0.9116, 0.3169, 0.9344, 0.3129, 0.9344, 0.3129, 0.9344, 0.3169, 0.9344, 0.3169, 0.9572, 0.3129, 0.9586, 0.08488, 0.6598, 0.08713, 0.6598, 0.08713, 0.6762, 0.08488, 0.6764, 0.3095, 0.9106, 0.3129, 0.9103, 0.3129, 0.9344, 0.3095, 0.9351, 0.3095, 0.9351, 0.3129, 0.9344, 0.3129, 0.9586, 0.3095, 0.9596, 0.07238, 0.66, 0.07238, 0.7266, 0.04923, 0.7266, 0.04923, 0.66, 0.3416, 0.9534, 0.2838, 0.9534, 0.2838, 0.9333, 0.3416, 0.9333, 0.3416, 0.9333, 0.2838, 0.9333, 0.2838, 0.9133, 0.3416, 0.9133, 0.04354, 0.6598, 0.08263, 0.6598, 0.08263, 0.6766, 0.04354, 0.6766, 0.04354, 0.6766, 0.08263, 0.6766, 0.08263, 0.6934, 0.04354, 0.6934, 0.04354, 0.6934, 0.08263, 0.6934, 0.08263, 0.7103, 0.04354, 0.7103, 0.07554, 0.6523, 0.07238, 0.66, 0.04923, 0.66, 0.05081, 0.6523, 0.3482, 0.9548, 0.3416, 0.9534, 0.3416, 0.9333, 0.3482, 0.9333, 0.3482, 0.9333, 0.3416, 0.9333, 0.3416, 0.9133, 0.3482, 0.9119, 0.04921, 0.7336, 0.05237, 0.726, 0.07553, 0.726, 0.07395, 0.7336, 0.2772, 0.9119, 0.2838, 0.9133, 0.2838, 0.9333, 0.2772, 0.9333, 0.2772, 0.9333, 0.2838, 0.9333, 0.2838, 0.9534, 0.2772, 0.9548, 0.08263, 0.6934, 0.08488, 0.693, 0.08488, 0.7096, 0.08263, 0.7103, 0.08263, 0.6766, 0.08488, 0.6764, 0.08488, 0.693, 0.08263, 0.6934, 0.08263, 0.6598, 0.08488, 0.6598, 0.08488, 0.6764, 0.08263, 0.6766, 0.04354, 0.6934, 0.0413, 0.693, 0.0413, 0.6764, 0.04354, 0.6766, 0.04354, 0.7103, 0.0413, 0.7096, 0.0413, 0.693, 0.04354, 0.6934, 0.04354, 0.7271, 0.0413, 0.7261, 0.0413, 0.7096, 0.04354, 0.7103, 0.3303, 0.7803, 0.3303, 0.8391, 0.3256, 0.8425, 0.3256, 0.7769, 0.06234, 0.7312, 0.06088, 0.7278, 0.06325, 0.7278, 0.06471, 0.7312, 0.05943, 0.6657, 0.06088, 0.6623, 0.06325, 0.6623, 0.06179, 0.6657, 0.08328, 0.7261, 0.07801, 0.7297, 0.0767, 0.7273, 0.08131, 0.7239, 0.04354, 0.6766, 0.0413, 0.6764, 0.0413, 0.6598, 0.04354, 0.6598, 0.08504, 0.7264, 0.08013, 0.73, 0.08013, 0.6597, 0.08504, 0.6633, 0.08263, 0.7103, 0.08488, 0.7096, 0.08488, 0.7261, 0.08263, 0.7271, 0.07274, 0.6557, 0.07801, 0.6593, 0.0767, 0.6617, 0.07208, 0.6584])
me_cube_002.use_remesh_preserve_volume = False
me_cube_002.use_remesh_preserve_attributes = False
me_cube_002.use_mirror_vertex_groups = False
me_cube_002.update()
me_cube_001 = bpy.data.meshes.new('Cube.001')
me_cube_001.from_pydata([(-1.162, -2.945, 0.9), (-0.6, -2.101, 2.3), (-1.162, 2.5, 0.9), (-0.6, 2.101, 2.3), (-0.9116, -2.632, 1.209), (-0.9116, 2.412, 1.209), (-0.3875, 2.5, 0.9), (-0.2, 2.101, 2.3), (-0.3875, -3.159, 0.9), (-0.2, -2.315, 2.3), (-0.3039, -2.846, 1.209), (-0.3039, 2.412, 1.209), (-1.162, 0.8635, 0.9), (-0.6, 0.7848, 2.3), (-0.9116, 0.9009, 1.209), (-0.2, 0.7848, 2.3), (-0.2, 2.101, 2.395), (-0.2, 0.7848, 2.395), (-0.2, 2.101, 2.944), (-0.2, 1.084, 2.845), (0.0, 2.5, 0.9), (1.49e-08, 2.101, 2.3), (0.0, -3.159, 0.9), (-1.49e-08, -2.315, 2.3), (0.0, -2.846, 1.209), (0.0, 2.412, 1.209), (0.0, 0.7848, 2.3), (1.49e-08, 2.101, 2.395), (0.0, 0.7848, 2.395), (1.49e-08, 2.101, 2.944), (0.0, 1.084, 2.845), (-0.4295, 2.101, 2.395), (-0.4295, 0.7848, 2.395), (-0.3022, 2.101, 2.845), (-0.3022, 1.084, 2.845), (-0.2, 2.71, 2.845), (-0.2, 2.71, 2.395), (1.49e-08, 2.71, 2.395), (1.49e-08, 2.71, 2.845), (-0.3022, 2.71, 2.845), (-0.4295, 2.71, 2.395), (-0.2, 0.8845, 2.545), (-0.2, 0.9842, 2.695), (0.0, 0.8845, 2.545), (0.0, 0.9842, 2.695), (1.49e-08, 2.101, 2.545), (1.49e-08, 2.101, 2.695), (-0.3871, 0.8845, 2.545), (-0.3446, 0.9842, 2.695), (-0.3446, 2.101, 2.695), (-0.3871, 2.101, 2.545), (-0.2, 2.71, 2.695), (-0.2, 2.71, 2.545), (1.49e-08, 2.71, 2.545), (1.49e-08, 2.71, 2.695), (-0.3446, 2.71, 2.695), (-0.3871, 2.71, 2.545), (-0.6, 1.443, 2.3), (-0.9116, 1.656, 1.209), (-1.162, 1.682, 0.9), (-0.2, 1.443, 2.3), (-0.2, 1.443, 2.395), (-0.2, 1.592, 2.944), (7.451e-09, 1.592, 2.944), (-0.4295, 1.443, 2.395), (-0.3022, 1.592, 2.845), (-0.3871, 1.493, 2.545), (-0.3446, 1.543, 2.695), (-1.162, 0.9232, 0.9), (-0.2, 0.8328, 2.3), (-0.2, 0.8328, 2.395), (-0.2, 1.121, 2.845), (5.433e-10, 1.121, 2.845), (-0.4295, 0.8328, 2.395), (-0.3022, 1.121, 2.845), (-0.6, 0.8328, 2.3), (-0.9116, 0.956, 1.209), (-0.3871, 0.9289, 2.545), (-0.3446, 1.025, 2.695), (-0.3937, 2.101, 2.395), (-0.2863, 2.101, 2.845), (-0.2863, 1.084, 2.845), (-0.3937, 0.7848, 2.395), (-0.3937, 2.71, 2.395), (-0.2863, 2.71, 2.845), (-0.3221, 2.71, 2.695), (-0.3579, 2.71, 2.545), (-0.3579, 0.8845, 2.545), (-0.3221, 0.9842, 2.695), (-0.3937, 1.443, 2.395), (-0.2863, 1.592, 2.845), (-0.2863, 1.121, 2.845), (-0.3937, 0.8328, 2.395), (-0.1937, 2.5, 0.9), (-0.1, -2.315, 2.3), (-0.1519, -2.846, 1.209), (-0.1, 2.101, 2.3), (-0.1937, -3.159, 0.9), (-0.1519, 2.412, 1.209), (-0.1, 0.7848, 2.3), (-0.1, 2.101, 2.395), (-0.1, 0.7848, 2.395), (-0.1, 2.101, 2.944), (-0.1, 1.084, 2.845), (-0.1, 2.71, 2.395), (-0.1, 2.71, 2.845), (-0.1, 2.71, 2.545), (-0.1, 2.71, 2.695), (-0.1, 0.8845, 2.545), (-0.1, 0.9842, 2.695), (-0.1, 1.592, 2.944), (-0.1, 1.121, 2.845), (-0.2431, 2.5, 0.9), (-0.1255, -2.315, 2.3), (-0.1906, -2.846, 1.209), (-0.1255, 0.8845, 2.545), (-0.1255, 0.9842, 2.695), (-0.1255, 2.101, 2.3), (-0.2431, -3.159, 0.9), (-0.1906, 2.412, 1.209), (-0.1255, 0.7848, 2.3), (-0.1255, 2.101, 2.395), (-0.1255, 0.7848, 2.395), (-0.1255, 2.101, 2.944), (-0.1255, 1.084, 2.845), (-0.1255, 2.71, 2.395), (-0.1255, 2.71, 2.845), (-0.1255, 2.71, 2.545), (-0.1255, 2.71, 2.695), (-0.1255, 1.592, 2.944), (-0.1255, 1.121, 2.845), (-0.2, 0.9145, 2.545), (-0.2, 1.014, 2.695), (-0.1255, 0.9145, 2.545), (-0.1255, 1.014, 2.695), (-0.3579, 0.9145, 2.545), (-0.3221, 1.014, 2.695), (0.0, 0.9145, 2.545), (0.0, 1.014, 2.695), (-0.1, 0.9145, 2.545), (-0.1, 1.014, 2.695), (-0.3571, 0.9289, 2.545), (-0.3571, 1.493, 2.545), (-0.3146, 1.025, 2.695), (-0.3146, 1.543, 2.695), (-0.6, 1.481, 2.3), (-0.9116, 1.7, 1.209), (-0.3871, 1.528, 2.545), (-0.3446, 1.575, 2.695), (-1.162, 1.729, 0.9), (-0.2, 1.481, 2.3), (-0.2, 1.481, 2.395), (-0.2, 1.622, 2.944), (7.879e-09, 1.622, 2.944), (-0.4295, 1.481, 2.395), (-0.3022, 1.622, 2.845), (-0.3937, 1.481, 2.395), (-0.2863, 1.622, 2.845), (-0.1, 1.622, 2.944), (-0.1255, 1.622, 2.944), (-0.6, 2.07, 2.3), (-0.9116, 2.377, 1.209), (-0.3871, 2.073, 2.545), (-0.3446, 2.075, 2.695), (-0.3937, 2.07, 2.395), (-1.162, 2.462, 0.9), (-0.2, 2.07, 2.3), (-0.2, 2.07, 2.395), (-0.2, 2.077, 2.944), (1.456e-08, 2.077, 2.944), (-0.4295, 2.07, 2.395), (-0.3022, 2.077, 2.845), (-0.2863, 2.077, 2.845), (-0.1, 2.077, 2.944), (-0.1255, 2.077, 2.944), (-0.3571, 1.528, 2.545), (-0.3146, 1.575, 2.695), (-0.3571, 2.073, 2.545), (-0.3146, 2.075, 2.695), (-0.7558, -2.256, 1.755), (-0.7558, 2.256, 1.755), (-0.2519, -2.47, 1.755), (-0.2519, 2.256, 1.755), (-0.7558, 0.8428, 1.755), (7.451e-09, 2.256, 1.755), (-7.451e-09, -2.47, 1.755), (-0.7558, 1.55, 1.755), (-0.7558, 0.8944, 1.755), (-0.126, 2.256, 1.755), (-0.126, -2.47, 1.755), (-0.158, 2.256, 1.755), (-0.158, -2.47, 1.755), (-0.7558, 1.59, 1.755), (-0.7558, 2.224, 1.755), (-0.7083, -2.209, 1.921), (-0.7083, 2.209, 1.921), (-0.2361, -2.423, 1.921), (-0.2361, 2.209, 1.921), (-0.7083, 0.8251, 1.921), (9.723e-09, 2.209, 1.921), (-9.723e-09, -2.423, 1.921), (-0.7083, 1.517, 1.921), (-0.7083, 0.8756, 1.921), (-0.118, 2.209, 1.921), (-0.118, -2.423, 1.921), (-0.1481, 2.209, 1.921), (-0.1481, -2.423, 1.921), (-0.7083, 1.557, 1.921), (-0.7083, 2.177, 1.921), (-0.6783, -2.179, 2.026), (-0.6783, 2.179, 2.026), (-0.2261, -2.393, 2.026), (-0.2261, 2.179, 2.026), (-0.6783, 0.8139, 2.026), (1.116e-08, 2.179, 2.026), (-1.116e-08, -2.393, 2.026), (-0.6783, 1.496, 2.026), (-0.6783, 0.8637, 2.026), (-0.113, 2.179, 2.026), (-0.113, -2.393, 2.026), (-0.1418, 2.179, 2.026), (-0.1418, -2.393, 2.026), (-0.6783, 1.536, 2.026), (-0.6783, 2.147, 2.026), (-0.6257, -2.127, 2.21), (-0.6257, 2.127, 2.21), (-0.2086, -2.341, 2.21), (-0.2086, 2.127, 2.21), (-0.6257, 0.7943, 2.21), (1.367e-08, 2.127, 2.21), (-1.367e-08, -2.341, 2.21), (-0.6257, 1.46, 2.21), (-0.6257, 0.8429, 2.21), (-0.1043, 2.127, 2.21), (-0.1043, -2.341, 2.21), (-0.1308, 2.127, 2.21), (-0.1308, -2.341, 2.21), (-0.6257, 1.499, 2.21), (-0.6257, 2.096, 2.21), (-1.162, -2.901, 0.9), (-0.2, -2.279, 2.3), (-0.6, -2.065, 2.3), (-0.9116, -2.591, 1.209), (-1.472e-08, -2.279, 2.3), (-0.1, -2.279, 2.3), (-0.1255, -2.279, 2.3), (-0.7558, -2.218, 1.755), (-0.7083, -2.172, 1.921), (-0.6783, -2.142, 2.026), (-0.6257, -2.091, 2.21), (-0.6, -1.667, 2.3), (-0.9116, -1.913, 1.209), (-0.7558, -1.79, 1.755), (-0.7083, -1.753, 1.921), (-0.6783, -1.729, 2.026), (-0.6257, -1.687, 2.21), (-1.162, -2.185, 0.9), (-0.2, -1.667, 2.3), (-1.266e-08, -1.667, 2.3), (-0.1, -1.667, 2.3), (-0.1255, -1.667, 2.3), (-0.6, -1.615, 2.3), (-0.9116, -1.854, 1.209), (-0.7558, -1.735, 1.755), (-0.7083, -1.698, 1.921), (-0.6783, -1.675, 2.026), (-0.6257, -1.635, 2.21), (-1.162, -2.121, 0.9), (-0.2, -1.615, 2.3), (-1.239e-08, -1.615, 2.3), (-0.1, -1.615, 2.3), (-0.1255, -1.615, 2.3), (-0.6, -1.179, 2.3), (-0.9116, -1.354, 1.209), (-0.7558, -1.266, 1.755), (-0.7083, -1.24, 1.921), (-0.6783, -1.223, 2.026), (-0.6257, -1.194, 2.21), (-1.162, -1.578, 0.9), (-0.2, -1.179, 2.3), (-1.014e-08, -1.179, 2.3), (-0.1, -1.179, 2.3), (-0.1255, -1.179, 2.3), (-0.5957, -2.091, 2.21), (-0.6483, -2.142, 2.026), (-0.6783, -2.172, 1.921), (-0.7258, -2.218, 1.755), (-0.7258, -1.79, 1.755), (-0.6783, -1.753, 1.921), (-0.6483, -1.729, 2.026), (-0.5957, -1.687, 2.21), (-0.5957, -1.635, 2.21), (-0.6483, -1.675, 2.026), (-0.6783, -1.698, 1.921), (-0.7258, -1.735, 1.755), (-0.7258, -1.266, 1.755), (-0.6783, -1.24, 1.921), (-0.6483, -1.223, 2.026), (-0.5957, -1.194, 2.21), (-1.121, 2.5, 0.9), (-0.5785, -2.101, 2.3), (-0.8789, -2.632, 1.209), (-0.5785, 2.101, 2.3), (-1.121, -2.945, 0.9), (-0.8789, 2.412, 1.209), (-0.5785, 0.7848, 2.3), (-0.5785, 1.443, 2.3), (-0.5785, 0.8328, 2.3), (-0.5785, 1.481, 2.3), (-0.5785, 2.07, 2.3), (-0.7287, 2.256, 1.755), (-0.7287, -2.256, 1.755), (-0.6829, 2.209, 1.921), (-0.6829, -2.209, 1.921), (-0.654, 2.179, 2.026), (-0.654, -2.179, 2.026), (-0.6033, 2.127, 2.21), (-0.6033, -2.127, 2.21), (-0.5785, -2.065, 2.3), (-0.5785, -1.667, 2.3), (-0.5785, -1.615, 2.3), (-0.5785, -1.179, 2.3), (-0.2361, -2.393, 1.921), (-0.2519, -2.44, 1.755), (-0.2086, -2.311, 2.21), (-0.2261, -2.363, 2.026), (-0.7287, -2.226, 1.755), (-0.6829, -2.179, 1.921), (-0.654, -2.149, 2.026), (-0.6033, -2.097, 2.21), (-9.723e-09, -2.393, 1.921), (-7.451e-09, -2.44, 1.755), (-0.118, -2.393, 1.921), (-0.126, -2.44, 1.755), (-0.1481, -2.393, 1.921), (-0.158, -2.44, 1.755), (-1.367e-08, -2.311, 2.21), (-1.116e-08, -2.363, 2.026), (-0.1043, -2.311, 2.21), (-0.113, -2.363, 2.026), (-0.1308, -2.311, 2.21), (-0.1418, -2.363, 2.026), (-0.1255, 1.592, 3.354), (-0.1, 1.592, 3.369), (-0.1, 1.622, 3.369), (-0.1255, 1.622, 3.354), (-0.1637, 2.101, 3.027), (-0.1255, 2.101, 3.027), (-0.1637, 2.077, 3.027), (-0.1255, 2.077, 3.027), (-0.05, 2.101, 2.3), (-0.09687, -3.159, 0.9), (-0.07597, 2.412, 1.209), (-0.05, 0.7848, 2.3), (-0.05, 2.101, 2.395), (-0.05, 0.7848, 2.395), (-0.05, 2.101, 2.944), (-0.05, 1.084, 2.845), (-0.05, 2.71, 2.395), (-0.05, 2.71, 2.845), (-0.05, 2.71, 2.545), (-0.05, 2.71, 2.695), (-0.05, 1.592, 2.944), (-0.05, 1.121, 2.845), (-0.09687, 2.5, 0.9), (-0.05, -2.315, 2.3), (-0.07597, -2.846, 1.209), (-0.05, 0.8845, 2.545), (-0.05, 0.9842, 2.695), (-0.05, 0.9145, 2.545), (-0.05, 1.014, 2.695), (-0.05, 1.622, 2.944), (-0.05, 2.077, 2.944), (-0.06298, -2.47, 1.755), (-0.06298, 2.256, 1.755), (-0.05902, -2.423, 1.921), (-0.05902, 2.209, 1.921), (-0.05652, -2.393, 2.026), (-0.05652, 2.179, 2.026), (-0.05214, -2.341, 2.21), (-0.05214, 2.127, 2.21), (-0.05, -2.279, 2.3), (-0.05, -1.667, 2.3), (-0.05, -1.615, 2.3), (-0.05, -1.179, 2.3), (-0.06298, -2.44, 1.755), (-0.05902, -2.393, 1.921), (-0.05652, -2.363, 2.026), (-0.05214, -2.311, 2.21), (-0.07604, 2.101, 3.141), (-0.07604, 2.077, 3.141), (-0.05, 2.101, 3.141), (-0.05, 2.077, 3.141), (-0.2, 0.007778, 2.3), (-0.6783, -0.3594, 2.026), (-0.785, -2.327, 1.652), (-0.7851, -1.813, 1.652), (-0.2617, -2.541, 1.652), (-4.012e-09, 0.007778, 2.3), (-0.5785, 0.007778, 2.3), (-0.7851, -1.757, 1.652), (-0.05, 0.007778, 2.3), (-0.1, 0.007778, 2.3), (-0.1642, -2.541, 1.652), (-0.1255, 0.007778, 2.3), (-0.1308, -2.541, 1.652), (-0.6, 0.007778, 2.3), (-0.6257, -0.1127, 2.21), (-0.7083, -0.5001, 1.921), (-0.7558, -0.723, 1.755), (-0.785, -2.288, 1.652), (-0.7852, -1.283, 1.652), (-0.7569, -2.327, 1.652), (-0.06542, -2.541, 1.652), (-6.052e-09, -2.541, 1.652), (-0.7853, -0.8612, 1.652), (-0.5957, 1.499, 2.21), (-0.6483, 1.536, 2.026), (-0.5957, 2.096, 2.21), (-0.6483, 2.147, 2.026), (-0.5957, 1.46, 2.21), (-0.6483, 1.496, 2.026), (-0.5957, 0.8429, 2.21), (-0.6483, 0.8637, 2.026), (-0.2086, 2.097, 2.21), (-0.2261, 2.149, 2.026), (-0.654, 2.149, 2.026), (-0.6033, 2.097, 2.21), (-0.9116, -0.3403, 1.209), (-0.7558, 0.3478, 1.755)], [], [(238, 160, 3, 225), (317, 300, 1, 224), (318, 241, 1, 300), (303, 301, 4, 0), (165, 161, 5, 2), (299, 304, 11, 6), (118, 114, 10, 8), (245, 240, 9, 113), (236, 113, 9, 226), (316, 302, 7, 227), (69, 15, 17, 70), (278, 273, 428, 14, 12), (307, 75, 13, 305), (277, 272, 406, 407), (121, 16, 36, 125), (117, 7, 16, 121), (130, 71, 19, 124), (356, 29, 38, 359), (368, 44, 30, 357), (353, 26, 28, 355), (380, 350, 21, 229), (364, 352, 25, 20), (78, 48, 34, 74), (172, 80, 33, 171), (88, 81, 34, 48), (92, 82, 32, 73), (86, 83, 40, 56), (128, 51, 35, 126), (79, 31, 40, 83), (45, 27, 37, 53), (80, 18, 35, 84), (49, 33, 39, 55), (31, 50, 56, 40), (50, 49, 55, 56), (29, 46, 54, 38), (46, 45, 53, 54), (125, 36, 52, 127), (127, 52, 51, 128), (84, 85, 55, 39), (85, 86, 56, 55), (82, 87, 47, 32), (87, 88, 48, 47), (73, 32, 47, 77), (77, 47, 48, 78), (355, 28, 43, 367), (142, 141, 143, 144), (147, 66, 67, 148), (154, 64, 66, 147), (156, 89, 64, 154), (91, 90, 65, 74), (148, 67, 65, 155), (159, 152, 62, 129), (308, 145, 57, 306), (150, 60, 61, 151), (68, 76, 58, 59), (232, 75, 57, 231), (228, 13, 75, 232), (12, 14, 76, 68), (81, 91, 74, 34), (77, 78, 143, 141), (64, 73, 77, 66), (89, 92, 73, 64), (67, 78, 74, 65), (129, 62, 71, 130), (306, 57, 75, 307), (60, 69, 70, 61), (61, 70, 92, 89), (19, 71, 91, 81), (71, 62, 90, 91), (151, 61, 89, 156), (88, 87, 135, 136), (17, 41, 87, 82), (51, 52, 86, 85), (35, 51, 85, 84), (33, 80, 84, 39), (16, 79, 83, 36), (52, 36, 83, 86), (70, 17, 82, 92), (42, 19, 81, 88), (168, 18, 80, 172), (362, 110, 111, 363), (371, 158, 110, 362), (115, 108, 109, 116), (122, 101, 108, 115), (360, 106, 107, 361), (358, 104, 106, 360), (361, 107, 105, 359), (112, 119, 98, 93), (235, 117, 96, 233), (120, 99, 101, 122), (116, 109, 103, 124), (123, 102, 105, 126), (363, 111, 103, 357), (350, 96, 100, 354), (354, 100, 104, 358), (379, 365, 94, 234), (381, 244, 94, 365), (351, 366, 95, 97), (18, 123, 126, 35), (42, 116, 124, 19), (15, 120, 122, 17), (227, 7, 117, 235), (6, 11, 119, 112), (17, 122, 115, 41), (42, 88, 136, 132), (110, 129, 130, 111), (129, 110, 343, 342), (106, 127, 128, 107), (104, 125, 127, 106), (107, 128, 126, 105), (111, 130, 124, 103), (96, 117, 121, 100), (100, 121, 125, 104), (234, 94, 113, 236), (244, 245, 113, 94), (97, 95, 114, 118), (131, 132, 136, 135), (131, 133, 134, 132), (115, 116, 134, 133), (41, 115, 133, 131), (87, 41, 131, 135), (116, 42, 132, 134), (369, 137, 138, 370), (367, 43, 137, 369), (368, 109, 140, 370), (109, 108, 139, 140), (67, 66, 142, 144), (66, 77, 141, 142), (78, 67, 144, 143), (173, 174, 159, 158), (372, 173, 158, 371), (62, 152, 157, 90), (167, 151, 156, 164), (166, 150, 151, 167), (309, 160, 145, 308), (174, 168, 152, 159), (163, 148, 155, 171), (164, 156, 154, 170), (170, 154, 147, 162), (147, 148, 176, 175), (90, 157, 155, 65), (59, 58, 146, 149), (231, 57, 145, 237), (50, 162, 163, 49), (31, 170, 162, 50), (79, 164, 170, 31), (49, 163, 171, 33), (174, 123, 347, 349), (302, 3, 160, 309), (7, 166, 167, 16), (16, 167, 164, 79), (372, 356, 391, 392), (102, 123, 174, 173), (152, 168, 172, 157), (157, 172, 171, 155), (149, 146, 161, 165), (237, 145, 160, 238), (177, 175, 176, 178), (148, 163, 178, 176), (163, 162, 177, 178), (162, 147, 175, 177), (146, 192, 193, 161), (58, 186, 192, 146), (95, 405, 403, 114), (11, 182, 190, 119), (366, 413, 405, 95), (119, 190, 188, 98), (14, 183, 187, 76), (76, 187, 186, 58), (352, 374, 184, 25), (273, 411, 415, 409, 429, 428), (304, 310, 182, 11), (114, 403, 397, 10), (301, 412, 395, 4), (161, 193, 180, 5), (192, 207, 208, 193), (186, 201, 207, 192), (236, 221, 341, 340), (182, 197, 205, 190), (234, 236, 340, 338), (190, 205, 203, 188), (183, 198, 202, 187), (187, 202, 201, 186), (374, 376, 199, 184), (274, 275, 408, 409), (310, 312, 197, 182), (191, 206, 196, 181), (311, 313, 194, 179), (193, 208, 195, 180), (207, 222, 223, 208), (201, 216, 222, 207), (204, 219, 221, 206), (197, 212, 220, 205), (375, 377, 219, 204), (205, 220, 218, 203), (198, 213, 217, 202), (202, 217, 216, 201), (376, 378, 214, 199), (275, 276, 394, 408), (312, 314, 212, 197), (206, 221, 211, 196), (313, 315, 209, 194), (208, 223, 210, 195), (223, 222, 417, 419), (216, 231, 237, 222), (204, 206, 334, 332), (212, 227, 235, 220), (206, 191, 335, 334), (220, 235, 233, 218), (213, 228, 232, 217), (217, 232, 422, 423), (378, 380, 229, 214), (276, 277, 407, 394), (316, 227, 424, 427), (221, 236, 226, 211), (315, 317, 224, 209), (223, 238, 225, 210), (209, 224, 249, 248), (194, 209, 248, 247), (179, 194, 247, 246), (4, 395, 410, 242), (259, 260, 245, 244), (382, 259, 244, 381), (224, 1, 241, 249), (0, 4, 242, 239), (260, 257, 240, 245), (319, 250, 241, 318), (320, 261, 250, 319), (271, 268, 257, 260), (383, 270, 259, 382), (270, 271, 260, 259), (247, 253, 288, 285), (247, 248, 254, 253), (276, 265, 292, 297), (242, 410, 396, 251), (249, 241, 250, 255), (239, 242, 251, 256), (281, 282, 271, 270), (384, 281, 270, 383), (282, 279, 268, 271), (321, 272, 261, 320), (254, 255, 266, 265), (253, 254, 265, 264), (252, 253, 264, 263), (251, 396, 400, 262), (255, 250, 261, 266), (256, 251, 262, 267), (305, 13, 406, 399), (120, 15, 393, 404), (353, 99, 402, 401), (99, 120, 404, 402), (253, 252, 287, 288), (264, 265, 276, 275), (246, 247, 285, 286), (262, 400, 411, 273), (266, 261, 272, 277), (267, 262, 273, 278), (284, 283, 290, 289), (286, 285, 288, 287), (292, 291, 298, 297), (294, 293, 296, 295), (266, 277, 298, 291), (254, 248, 284, 289), (249, 255, 290, 283), (277, 276, 297, 298), (265, 266, 291, 292), (248, 249, 283, 284), (255, 254, 289, 290), (274, 263, 294, 295), (275, 274, 295, 296), (264, 275, 296, 293), (252, 246, 286, 287), (263, 264, 293, 294), (15, 305, 399, 393), (279, 321, 320, 268), (268, 320, 319, 257), (257, 319, 318, 240), (196, 313, 327, 322), (210, 225, 316, 314), (196, 211, 315, 313), (195, 210, 314, 312), (315, 211, 325, 328), (180, 195, 312, 310), (10, 397, 412, 301), (5, 180, 310, 304), (7, 302, 309, 166), (166, 309, 308, 150), (60, 306, 307, 69), (150, 308, 306, 60), (69, 307, 305, 15), (225, 3, 302, 316), (2, 5, 304, 299), (8, 10, 301, 303), (240, 318, 300, 9), (226, 9, 300, 317), (325, 324, 329, 328), (323, 322, 327, 326), (311, 181, 323, 326), (181, 196, 322, 323), (313, 311, 326, 327), (317, 315, 328, 329), (211, 226, 324, 325), (226, 317, 329, 324), (333, 332, 334, 335), (385, 386, 332, 333), (339, 338, 340, 341), (387, 388, 338, 339), (373, 185, 331, 385), (377, 215, 337, 387), (191, 189, 333, 335), (221, 219, 339, 341), (375, 204, 332, 386), (379, 234, 338, 388), (351, 364, 20, 22), (344, 345, 342, 343), (158, 159, 345, 344), (110, 158, 344, 343), (159, 129, 342, 345), (347, 346, 348, 349), (18, 168, 348, 346), (168, 174, 349, 348), (123, 18, 346, 347), (8, 303, 0, 239, 256, 267, 278, 12, 68, 59, 149, 165, 2, 299, 6, 112, 93, 364, 351, 97, 118), (230, 379, 388, 336), (200, 375, 386, 330), (219, 377, 387, 339), (189, 373, 385, 333), (337, 336, 388, 387), (331, 330, 386, 385), (26, 353, 401, 398), (280, 384, 383, 269), (269, 383, 382, 258), (258, 382, 381, 243), (218, 233, 380, 378), (203, 218, 378, 376), (200, 215, 377, 375), (188, 203, 376, 374), (98, 188, 374, 352), (24, 414, 413, 366), (29, 356, 372, 169), (169, 372, 371, 153), (44, 368, 370, 138), (108, 367, 369, 139), (139, 369, 370, 140), (22, 24, 366, 351), (243, 381, 365, 23), (230, 23, 365, 379), (27, 354, 358, 37), (21, 350, 354, 27), (72, 363, 357, 30), (54, 361, 359, 38), (37, 358, 360, 53), (53, 360, 361, 54), (153, 371, 362, 63), (63, 362, 363, 72), (101, 355, 367, 108), (93, 98, 352, 364), (233, 96, 350, 380), (99, 353, 355, 101), (109, 368, 357, 103), (102, 356, 359, 105), (391, 389, 390, 392), (356, 102, 389, 391), (173, 372, 392, 390), (102, 173, 390, 389), (399, 406, 272, 321), (394, 407, 228, 213), (410, 395, 179, 246), (398, 401, 384, 280), (396, 410, 246, 252), (393, 399, 321, 279), (400, 396, 252, 263), (412, 397, 181, 311), (404, 393, 279, 282), (409, 415, 411, 274), (397, 403, 191, 181), (411, 400, 263, 274), (402, 404, 282, 281), (409, 408, 198, 183, 429), (413, 414, 185, 373), (407, 406, 13, 228), (403, 405, 189, 191), (405, 413, 373, 189), (408, 394, 213, 198), (395, 412, 311, 179), (401, 402, 281, 384), (417, 416, 418, 419), (222, 237, 416, 417), (237, 238, 418, 416), (238, 223, 419, 418), (423, 422, 420, 421), (216, 217, 423, 421), (231, 216, 421, 420), (232, 231, 420, 422), (426, 427, 424, 425), (227, 212, 425, 424), (314, 316, 427, 426), (212, 314, 426, 425), (428, 429, 183, 14)])
_uv = me_cube_001.uv_layers.new(name='UVMap')
_uv.uv.foreach_set('vector', [0.2939, 0.8373, 0.2951, 0.837, 0.2951, 0.8373, 0.2939, 0.8377, 0.2179, 0.7763, 0.2176, 0.7751, 0.2179, 0.7751, 0.2182, 0.7763, 0.2083, 0.8291, 0.2085, 0.8291, 0.2085, 0.8295, 0.2083, 0.8295, 0.4746, 0.792, 0.4715, 0.7872, 0.4719, 0.7872, 0.4751, 0.792, 0.4133, 0.842, 0.4179, 0.8409, 0.4179, 0.8414, 0.4133, 0.8425, 0.4606, 0.8134, 0.4638, 0.8093, 0.4712, 0.8093, 0.4701, 0.8134, 0.4632, 0.792, 0.4626, 0.7872, 0.464, 0.7872, 0.4651, 0.792, 0.2024, 0.8291, 0.2034, 0.8291, 0.2034, 0.8295, 0.2024, 0.8295, 0.2118, 0.7763, 0.2117, 0.7751, 0.2127, 0.7751, 0.2128, 0.7763, 0.3298, 0.796, 0.3302, 0.7948, 0.3351, 0.7948, 0.3349, 0.796, 0.3404, 0.805, 0.3404, 0.8056, 0.3392, 0.8056, 0.3392, 0.805, 0.4133, 0.7897, 0.4179, 0.7926, 0.4179, 0.8057, 0.4179, 0.8218, 0.4133, 0.8213, 0.3208, 0.7884, 0.321, 0.7884, 0.321, 0.789, 0.3208, 0.789, 0.1814, 0.7978, 0.1826, 0.798, 0.1826, 0.8134, 0.1814, 0.8118, 0.3341, 0.8228, 0.3332, 0.8228, 0.3332, 0.815, 0.3341, 0.815, 0.336, 0.7948, 0.3351, 0.7948, 0.3351, 0.7935, 0.336, 0.7935, 0.339, 0.8355, 0.3399, 0.8355, 0.3399, 0.836, 0.339, 0.836, 0.338, 0.8228, 0.3373, 0.8228, 0.3373, 0.815, 0.338, 0.815, 0.3398, 0.7741, 0.3392, 0.7741, 0.3392, 0.772, 0.3398, 0.772, 0.3398, 0.7797, 0.3392, 0.7797, 0.3392, 0.7785, 0.3398, 0.7785, 0.2988, 0.8237, 0.2988, 0.8232, 0.2991, 0.8232, 0.2991, 0.8237, 0.4739, 0.8134, 0.4742, 0.8093, 0.4751, 0.8093, 0.4751, 0.8134, 0.3266, 0.8181, 0.3266, 0.8175, 0.3286, 0.8188, 0.3286, 0.8193, 0.341, 0.8232, 0.341, 0.8228, 0.3412, 0.8228, 0.3412, 0.8232, 0.3434, 0.7741, 0.3429, 0.772, 0.3431, 0.772, 0.3437, 0.7741, 0.729, 0.8916, 0.729, 0.8997, 0.723, 0.8997, 0.723, 0.8916, 0.3401, 0.7851, 0.3397, 0.787, 0.3392, 0.787, 0.3397, 0.7851, 0.3431, 0.7832, 0.3422, 0.7832, 0.3422, 0.7812, 0.3431, 0.7812, 0.729, 0.6764, 0.723, 0.6764, 0.723, 0.5731, 0.729, 0.5731, 0.3184, 0.828, 0.3204, 0.828, 0.3204, 0.8359, 0.3184, 0.8359, 0.341, 0.8228, 0.3399, 0.8228, 0.3399, 0.815, 0.341, 0.815, 0.3266, 0.832, 0.3286, 0.832, 0.3286, 0.8399, 0.3266, 0.8399, 0.3226, 0.832, 0.3246, 0.832, 0.3246, 0.8399, 0.3226, 0.8399, 0.3246, 0.832, 0.3266, 0.832, 0.3266, 0.8399, 0.3246, 0.8399, 0.3133, 0.828, 0.3165, 0.828, 0.3165, 0.8359, 0.3146, 0.8359, 0.3165, 0.828, 0.3184, 0.828, 0.3184, 0.8359, 0.3165, 0.8359, 0.3431, 0.787, 0.3422, 0.787, 0.3422, 0.7851, 0.3431, 0.7851, 0.3431, 0.7851, 0.3422, 0.7851, 0.3422, 0.7832, 0.3431, 0.7832, 0.341, 0.7812, 0.3406, 0.7832, 0.3403, 0.7832, 0.3408, 0.7812, 0.3406, 0.7832, 0.3401, 0.7851, 0.3397, 0.7851, 0.3403, 0.7832, 0.3443, 0.7785, 0.3438, 0.7763, 0.3442, 0.7763, 0.3448, 0.7785, 0.3438, 0.7763, 0.3434, 0.7741, 0.3437, 0.7741, 0.3442, 0.7763, 0.3226, 0.8156, 0.3226, 0.815, 0.3246, 0.8163, 0.3246, 0.8168, 0.3246, 0.8168, 0.3246, 0.8163, 0.3266, 0.8175, 0.3266, 0.8181, 0.3398, 0.7785, 0.3392, 0.7785, 0.3392, 0.7763, 0.3398, 0.7763, 0.6966, 0.5276, 0.6966, 0.5692, 0.6851, 0.5621, 0.6851, 0.5239, 0.3246, 0.8246, 0.3246, 0.8241, 0.3266, 0.8248, 0.3266, 0.8252, 0.3226, 0.824, 0.3226, 0.8235, 0.3246, 0.8241, 0.3246, 0.8246, 0.729, 0.7817, 0.729, 0.7881, 0.723, 0.7881, 0.723, 0.7817, 0.341, 0.8355, 0.341, 0.8294, 0.3412, 0.8294, 0.3412, 0.8355, 0.3266, 0.8252, 0.3266, 0.8248, 0.3286, 0.8254, 0.3286, 0.8258, 0.3389, 0.8291, 0.3399, 0.8291, 0.3399, 0.8294, 0.3389, 0.8294, 0.3208, 0.78, 0.321, 0.78, 0.321, 0.7805, 0.3208, 0.7805, 0.3404, 0.7966, 0.3404, 0.7971, 0.3392, 0.7971, 0.3392, 0.7966, 0.4133, 0.8221, 0.4179, 0.8225, 0.4179, 0.8316, 0.4133, 0.8319, 0.2939, 0.821, 0.2951, 0.8209, 0.2951, 0.8288, 0.2939, 0.829, 0.2939, 0.8204, 0.2951, 0.8203, 0.2951, 0.8209, 0.2939, 0.821, 0.4133, 0.8213, 0.4179, 0.8218, 0.4179, 0.8225, 0.4133, 0.8221, 0.341, 0.836, 0.341, 0.8355, 0.3412, 0.8355, 0.3412, 0.836, 0.3192, 0.8467, 0.3192, 0.8449, 0.3196, 0.8447, 0.3196, 0.8466, 0.3226, 0.8235, 0.3226, 0.8156, 0.3246, 0.8168, 0.3246, 0.8241, 0.729, 0.7881, 0.729, 0.8916, 0.723, 0.8916, 0.723, 0.7881, 0.3266, 0.8248, 0.3266, 0.8181, 0.3286, 0.8193, 0.3286, 0.8254, 0.3389, 0.8294, 0.3399, 0.8294, 0.3399, 0.8355, 0.339, 0.8355, 0.3208, 0.7805, 0.321, 0.7805, 0.321, 0.7884, 0.3208, 0.7884, 0.3404, 0.7971, 0.3404, 0.805, 0.3392, 0.805, 0.3392, 0.7971, 0.3332, 0.8314, 0.3332, 0.8393, 0.3307, 0.8393, 0.3307, 0.8314, 0.3399, 0.836, 0.3399, 0.8355, 0.341, 0.8355, 0.341, 0.836, 0.3399, 0.8355, 0.3399, 0.8294, 0.341, 0.8294, 0.341, 0.8355, 0.3332, 0.8309, 0.3332, 0.8314, 0.3307, 0.8314, 0.3307, 0.8309, 0.2873, 0.8464, 0.2873, 0.8441, 0.2877, 0.8443, 0.2877, 0.8466, 0.3418, 0.7785, 0.3418, 0.7763, 0.3438, 0.7763, 0.3443, 0.7785, 0.3422, 0.7832, 0.3422, 0.7851, 0.3401, 0.7851, 0.3406, 0.7832, 0.3422, 0.7812, 0.3422, 0.7832, 0.3406, 0.7832, 0.341, 0.7812, 0.3412, 0.8228, 0.341, 0.8228, 0.341, 0.815, 0.3412, 0.815, 0.3332, 0.8228, 0.3307, 0.8228, 0.3307, 0.815, 0.3332, 0.815, 0.3422, 0.7851, 0.3422, 0.787, 0.3397, 0.787, 0.3401, 0.7851, 0.3332, 0.8393, 0.3332, 0.8399, 0.3307, 0.8399, 0.3307, 0.8393, 0.3418, 0.7741, 0.3418, 0.772, 0.3429, 0.772, 0.3434, 0.7741, 0.3431, 0.7889, 0.3431, 0.7886, 0.3446, 0.7886, 0.3446, 0.7889, 0.338, 0.8294, 0.3386, 0.8294, 0.3386, 0.8355, 0.338, 0.8355, 0.338, 0.8291, 0.3386, 0.8291, 0.3386, 0.8294, 0.338, 0.8294, 0.3408, 0.7763, 0.3405, 0.7763, 0.3405, 0.7741, 0.3408, 0.7741, 0.3408, 0.7785, 0.3405, 0.7785, 0.3405, 0.7763, 0.3408, 0.7763, 0.3441, 0.7851, 0.3435, 0.7851, 0.3435, 0.7832, 0.3441, 0.7832, 0.3441, 0.787, 0.3435, 0.787, 0.3435, 0.7851, 0.3441, 0.7851, 0.3441, 0.7832, 0.3435, 0.7832, 0.3435, 0.7812, 0.3441, 0.7812, 0.472, 0.8134, 0.4727, 0.8093, 0.4732, 0.8093, 0.4726, 0.8134, 0.3359, 0.796, 0.336, 0.7948, 0.3363, 0.7948, 0.3363, 0.796, 0.3408, 0.7797, 0.3405, 0.7797, 0.3405, 0.7785, 0.3408, 0.7785, 0.3408, 0.7741, 0.3405, 0.7741, 0.3405, 0.772, 0.3408, 0.772, 0.3389, 0.8228, 0.3386, 0.8228, 0.3386, 0.815, 0.339, 0.815, 0.338, 0.8355, 0.3386, 0.8355, 0.3386, 0.836, 0.338, 0.836, 0.337, 0.7948, 0.3363, 0.7948, 0.3363, 0.7935, 0.337, 0.7935, 0.3351, 0.8228, 0.3345, 0.8228, 0.3345, 0.815, 0.3351, 0.815, 0.2108, 0.7763, 0.2107, 0.7751, 0.2114, 0.7751, 0.2114, 0.7763, 0.2014, 0.8291, 0.2021, 0.8291, 0.2021, 0.8295, 0.2014, 0.8295, 0.4613, 0.792, 0.4611, 0.7872, 0.4621, 0.7872, 0.4626, 0.792, 0.3399, 0.8228, 0.3389, 0.8228, 0.339, 0.815, 0.3399, 0.815, 0.3418, 0.7741, 0.3408, 0.7741, 0.3408, 0.772, 0.3418, 0.772, 0.3418, 0.7797, 0.3408, 0.7797, 0.3408, 0.7785, 0.3418, 0.7785, 0.3349, 0.796, 0.3351, 0.7948, 0.336, 0.7948, 0.3359, 0.796, 0.4701, 0.8134, 0.4712, 0.8093, 0.4727, 0.8093, 0.472, 0.8134, 0.3418, 0.7785, 0.3408, 0.7785, 0.3408, 0.7763, 0.3418, 0.7763, 0.2796, 0.8457, 0.2796, 0.8441, 0.28, 0.8441, 0.28, 0.8457, 0.3386, 0.8294, 0.3389, 0.8294, 0.339, 0.8355, 0.3386, 0.8355, 0.3489, 0.8437, 0.3485, 0.8437, 0.3485, 0.8384, 0.3489, 0.8385, 0.3435, 0.7851, 0.3431, 0.7851, 0.3431, 0.7832, 0.3435, 0.7832, 0.3435, 0.787, 0.3431, 0.787, 0.3431, 0.7851, 0.3435, 0.7851, 0.3435, 0.7832, 0.3431, 0.7832, 0.3431, 0.7812, 0.3435, 0.7812, 0.3386, 0.8355, 0.339, 0.8355, 0.339, 0.836, 0.3386, 0.836, 0.3363, 0.7948, 0.336, 0.7948, 0.336, 0.7935, 0.3363, 0.7935, 0.3345, 0.8228, 0.3341, 0.8228, 0.3341, 0.815, 0.3345, 0.815, 0.2114, 0.7763, 0.2114, 0.7751, 0.2117, 0.7751, 0.2118, 0.7763, 0.2021, 0.8291, 0.2024, 0.8291, 0.2024, 0.8295, 0.2021, 0.8295, 0.4626, 0.792, 0.4621, 0.7872, 0.4626, 0.7872, 0.4632, 0.792, 0.7118, 0.593, 0.6995, 0.593, 0.6995, 0.584, 0.7118, 0.5814, 0.7118, 0.593, 0.7118, 0.5985, 0.6995, 0.5985, 0.6995, 0.593, 0.3117, 0.8441, 0.3117, 0.8464, 0.3114, 0.8466, 0.3114, 0.8443, 0.3502, 0.8083, 0.3502, 0.8092, 0.3499, 0.8092, 0.3499, 0.8083, 0.3502, 0.8062, 0.3502, 0.8083, 0.3499, 0.8083, 0.3499, 0.8062, 0.2796, 0.8466, 0.2796, 0.8457, 0.28, 0.8457, 0.28, 0.8466, 0.7135, 0.5776, 0.7098, 0.5776, 0.7098, 0.5652, 0.7135, 0.5652, 0.3264, 0.8459, 0.3264, 0.8465, 0.326, 0.8465, 0.326, 0.8459, 0.3296, 0.8458, 0.3296, 0.8452, 0.33, 0.8452, 0.33, 0.8458, 0.2892, 0.8464, 0.2892, 0.8441, 0.2895, 0.8443, 0.2895, 0.8466, 0.2961, 0.8462, 0.2961, 0.8441, 0.2964, 0.8442, 0.2964, 0.8463, 0.3455, 0.804, 0.3455, 0.7967, 0.3459, 0.7967, 0.3459, 0.804, 0.3463, 0.7787, 0.3463, 0.772, 0.3467, 0.772, 0.3467, 0.7787, 0.3386, 0.8231, 0.3389, 0.8231, 0.3389, 0.8291, 0.3386, 0.8291, 0.338, 0.8231, 0.3386, 0.8231, 0.3386, 0.8291, 0.338, 0.8291, 0.3431, 0.7952, 0.3431, 0.7948, 0.3446, 0.7948, 0.3446, 0.7952, 0.3332, 0.8232, 0.3332, 0.8309, 0.3307, 0.8309, 0.3307, 0.8232, 0.3404, 0.789, 0.3404, 0.7966, 0.3392, 0.7966, 0.3392, 0.789, 0.3208, 0.7724, 0.321, 0.7724, 0.321, 0.78, 0.3208, 0.78, 0.3389, 0.8231, 0.3399, 0.8231, 0.3399, 0.8291, 0.3389, 0.8291, 0.3266, 0.8317, 0.3266, 0.8252, 0.3286, 0.8258, 0.3286, 0.8317, 0.729, 0.6816, 0.729, 0.7817, 0.723, 0.7817, 0.723, 0.6816, 0.3226, 0.8316, 0.3226, 0.824, 0.3246, 0.8246, 0.3246, 0.8316, 0.3173, 0.8468, 0.3173, 0.8448, 0.3177, 0.8447, 0.3177, 0.8467, 0.341, 0.8294, 0.341, 0.8291, 0.3412, 0.8291, 0.3412, 0.8294, 0.4133, 0.8319, 0.4179, 0.8316, 0.4179, 0.8322, 0.4133, 0.8325, 0.2939, 0.829, 0.2951, 0.8288, 0.2951, 0.8293, 0.2939, 0.8295, 0.3246, 0.832, 0.3246, 0.8316, 0.3266, 0.8317, 0.3266, 0.832, 0.3226, 0.832, 0.3226, 0.8316, 0.3246, 0.8316, 0.3246, 0.832, 0.729, 0.6764, 0.729, 0.6816, 0.723, 0.6816, 0.723, 0.6764, 0.3266, 0.832, 0.3266, 0.8317, 0.3286, 0.8317, 0.3286, 0.832, 0.345, 0.8451, 0.3447, 0.8451, 0.3447, 0.8441, 0.345, 0.8441, 0.3208, 0.772, 0.321, 0.772, 0.321, 0.7724, 0.3208, 0.7724, 0.3404, 0.7886, 0.3404, 0.789, 0.3392, 0.789, 0.3392, 0.7886, 0.3332, 0.8228, 0.3332, 0.8232, 0.3307, 0.8232, 0.3307, 0.8228, 0.3098, 0.8466, 0.3095, 0.8466, 0.3095, 0.8441, 0.3098, 0.8441, 0.3386, 0.8228, 0.3389, 0.8228, 0.3389, 0.8231, 0.3386, 0.8231, 0.3431, 0.7948, 0.3431, 0.7889, 0.3446, 0.7889, 0.3446, 0.7948, 0.341, 0.8291, 0.341, 0.8232, 0.3412, 0.8232, 0.3412, 0.8291, 0.4133, 0.8325, 0.4179, 0.8322, 0.4179, 0.8409, 0.4133, 0.842, 0.2939, 0.8295, 0.2951, 0.8293, 0.2951, 0.837, 0.2939, 0.8373, 0.7015, 0.5246, 0.7015, 0.5648, 0.69, 0.5614, 0.69, 0.5244, 0.3462, 0.7951, 0.3462, 0.7886, 0.3466, 0.7886, 0.3466, 0.7951, 0.3432, 0.8442, 0.3432, 0.8462, 0.3428, 0.8461, 0.3428, 0.8441, 0.3464, 0.8062, 0.3464, 0.8133, 0.346, 0.8133, 0.346, 0.8062, 0.4211, 0.815, 0.4284, 0.8135, 0.4284, 0.8218, 0.4211, 0.8237, 0.4211, 0.8144, 0.4284, 0.813, 0.4284, 0.8135, 0.4211, 0.815, 0.3246, 0.7872, 0.3243, 0.7808, 0.3247, 0.7808, 0.3251, 0.7872, 0.4743, 0.7921, 0.475, 0.7848, 0.4762, 0.7848, 0.4758, 0.7921, 0.3236, 0.7872, 0.3234, 0.7808, 0.3243, 0.7808, 0.3246, 0.7872, 0.4758, 0.7921, 0.4762, 0.7848, 0.4766, 0.7848, 0.4763, 0.7921, 0.4211, 0.8046, 0.4284, 0.8039, 0.4284, 0.8045, 0.4211, 0.8053, 0.4211, 0.8053, 0.4284, 0.8045, 0.4284, 0.813, 0.4211, 0.8144, 0.4773, 0.7921, 0.4775, 0.7848, 0.4783, 0.7848, 0.4783, 0.7921, 0.2804, 0.7926, 0.2864, 0.7935, 0.2864, 0.799, 0.2878, 0.8008, 0.2878, 0.8146, 0.2804, 0.8057, 0.4669, 0.7921, 0.4688, 0.7848, 0.475, 0.7848, 0.4743, 0.7921, 0.3251, 0.7872, 0.3247, 0.7808, 0.326, 0.7808, 0.3265, 0.7872, 0.334, 0.7872, 0.3324, 0.7808, 0.3328, 0.7808, 0.3344, 0.7872, 0.4211, 0.8237, 0.4284, 0.8218, 0.4284, 0.8222, 0.4211, 0.8242, 0.2878, 0.8307, 0.29, 0.8303, 0.29, 0.8383, 0.2878, 0.8389, 0.2878, 0.8302, 0.29, 0.8298, 0.29, 0.8303, 0.2878, 0.8307, 0.2049, 0.8409, 0.2049, 0.8434, 0.2045, 0.8433, 0.2045, 0.8408, 0.3344, 0.802, 0.3346, 0.7998, 0.3357, 0.7998, 0.3356, 0.802, 0.1879, 0.8197, 0.1879, 0.8152, 0.193, 0.8152, 0.193, 0.8197, 0.3356, 0.802, 0.3357, 0.7998, 0.3361, 0.7998, 0.336, 0.802, 0.2878, 0.821, 0.29, 0.8208, 0.29, 0.8215, 0.2878, 0.8217, 0.2878, 0.8217, 0.29, 0.8215, 0.29, 0.8298, 0.2878, 0.8302, 0.3368, 0.802, 0.3369, 0.7998, 0.3376, 0.7998, 0.3376, 0.802, 0.1753, 0.7968, 0.1775, 0.7972, 0.1775, 0.8068, 0.1753, 0.8039, 0.3282, 0.802, 0.3288, 0.7998, 0.3346, 0.7998, 0.3344, 0.802, 0.2121, 0.7824, 0.212, 0.7802, 0.2132, 0.7802, 0.2134, 0.7824, 0.2195, 0.7824, 0.2189, 0.7802, 0.2193, 0.7802, 0.2199, 0.7824, 0.2878, 0.8389, 0.29, 0.8383, 0.29, 0.8387, 0.2878, 0.8394, 0.29, 0.8303, 0.2914, 0.83, 0.2914, 0.838, 0.29, 0.8383, 0.29, 0.8298, 0.2914, 0.8295, 0.2914, 0.83, 0.29, 0.8303, 0.2116, 0.7802, 0.2116, 0.7788, 0.2119, 0.7788, 0.212, 0.7802, 0.3346, 0.7998, 0.3347, 0.7984, 0.3358, 0.7984, 0.3357, 0.7998, 0.2109, 0.7802, 0.2108, 0.7788, 0.2116, 0.7788, 0.2116, 0.7802, 0.3357, 0.7998, 0.3358, 0.7984, 0.3362, 0.7984, 0.3361, 0.7998, 0.29, 0.8208, 0.2914, 0.8207, 0.2914, 0.8213, 0.29, 0.8215, 0.29, 0.8215, 0.2914, 0.8213, 0.2914, 0.8295, 0.29, 0.8298, 0.3369, 0.7998, 0.3369, 0.7984, 0.3376, 0.7984, 0.3376, 0.7998, 0.1775, 0.7972, 0.1789, 0.7974, 0.1789, 0.8086, 0.1775, 0.8068, 0.3288, 0.7998, 0.3292, 0.7984, 0.3347, 0.7984, 0.3346, 0.7998, 0.212, 0.7802, 0.2119, 0.7788, 0.213, 0.7788, 0.2132, 0.7802, 0.2189, 0.7802, 0.2186, 0.7788, 0.2189, 0.7788, 0.2193, 0.7802, 0.29, 0.8383, 0.2914, 0.838, 0.2914, 0.8384, 0.29, 0.8387, 0.2914, 0.838, 0.2914, 0.83, 0.2914, 0.83, 0.2914, 0.838, 0.2914, 0.8295, 0.2939, 0.829, 0.2939, 0.8295, 0.2914, 0.83, 0.2008, 0.8484, 0.2008, 0.848, 0.2012, 0.848, 0.2012, 0.8484, 0.3347, 0.7984, 0.3349, 0.796, 0.3359, 0.796, 0.3358, 0.7984, 0.1916, 0.8473, 0.1916, 0.8495, 0.1913, 0.8494, 0.1913, 0.8472, 0.3358, 0.7984, 0.3359, 0.796, 0.3363, 0.796, 0.3362, 0.7984, 0.2914, 0.8207, 0.2939, 0.8204, 0.2939, 0.821, 0.2914, 0.8213, 0.2914, 0.8213, 0.2939, 0.821, 0.2939, 0.821, 0.2914, 0.8213, 0.3369, 0.7984, 0.337, 0.796, 0.3376, 0.796, 0.3376, 0.7984, 0.1789, 0.7974, 0.1814, 0.7978, 0.1814, 0.8118, 0.1789, 0.8086, 0.3298, 0.796, 0.3349, 0.796, 0.3349, 0.796, 0.3298, 0.796, 0.2119, 0.7788, 0.2118, 0.7763, 0.2128, 0.7763, 0.213, 0.7788, 0.2186, 0.7788, 0.2179, 0.7763, 0.2182, 0.7763, 0.2189, 0.7788, 0.2914, 0.838, 0.2939, 0.8373, 0.2939, 0.8377, 0.2914, 0.8384, 0.1789, 0.785, 0.1814, 0.7857, 0.1814, 0.7862, 0.1789, 0.7855, 0.1775, 0.7846, 0.1789, 0.785, 0.1789, 0.7855, 0.1775, 0.7851, 0.1753, 0.784, 0.1775, 0.7846, 0.1775, 0.7851, 0.1753, 0.7845, 0.2804, 0.776, 0.2864, 0.78, 0.2864, 0.7805, 0.2804, 0.7765, 0.2021, 0.8239, 0.2024, 0.8239, 0.2024, 0.8291, 0.2021, 0.8291, 0.2014, 0.8239, 0.2021, 0.8239, 0.2021, 0.8291, 0.2014, 0.8291, 0.1814, 0.7857, 0.1826, 0.786, 0.1826, 0.7865, 0.1814, 0.7862, 0.4133, 0.772, 0.4179, 0.776, 0.4179, 0.7765, 0.4133, 0.7725, 0.2024, 0.8239, 0.2034, 0.8239, 0.2034, 0.8291, 0.2024, 0.8291, 0.2083, 0.8239, 0.2085, 0.8239, 0.2085, 0.8291, 0.2083, 0.8291, 0.2083, 0.8232, 0.2085, 0.8232, 0.2085, 0.8239, 0.2083, 0.8239, 0.2024, 0.8232, 0.2034, 0.8232, 0.2034, 0.8239, 0.2024, 0.8239, 0.2014, 0.8232, 0.2021, 0.8232, 0.2021, 0.8239, 0.2014, 0.8239, 0.2021, 0.8232, 0.2024, 0.8232, 0.2024, 0.8239, 0.2021, 0.8239, 0.2357, 0.7805, 0.2357, 0.7751, 0.2361, 0.7751, 0.2361, 0.7805, 0.1775, 0.7851, 0.1789, 0.7855, 0.1789, 0.7909, 0.1775, 0.7905, 0.2341, 0.8406, 0.2341, 0.8347, 0.2345, 0.8347, 0.2345, 0.8406, 0.2804, 0.7765, 0.2864, 0.7805, 0.2864, 0.7866, 0.2804, 0.7853, 0.1814, 0.7862, 0.1826, 0.7865, 0.1826, 0.7917, 0.1814, 0.7914, 0.4133, 0.7725, 0.4179, 0.7765, 0.4179, 0.7853, 0.4133, 0.7818, 0.2021, 0.8176, 0.2024, 0.8176, 0.2024, 0.8232, 0.2021, 0.8232, 0.2014, 0.8176, 0.2021, 0.8176, 0.2021, 0.8232, 0.2014, 0.8232, 0.2024, 0.8176, 0.2034, 0.8176, 0.2034, 0.8232, 0.2024, 0.8232, 0.2083, 0.8176, 0.2085, 0.8176, 0.2085, 0.8232, 0.2083, 0.8232, 0.1789, 0.7909, 0.1814, 0.7914, 0.1814, 0.7921, 0.1789, 0.7915, 0.1775, 0.7905, 0.1789, 0.7909, 0.1789, 0.7915, 0.1775, 0.7912, 0.1753, 0.7901, 0.1775, 0.7905, 0.1775, 0.7912, 0.1753, 0.7908, 0.2804, 0.7853, 0.2864, 0.7866, 0.2864, 0.7874, 0.2804, 0.7861, 0.1814, 0.7914, 0.1826, 0.7917, 0.1826, 0.7923, 0.1814, 0.7921, 0.4133, 0.7818, 0.4179, 0.7853, 0.4179, 0.7861, 0.4133, 0.7826, 0.3208, 0.789, 0.321, 0.789, 0.321, 0.7991, 0.3208, 0.7991, 0.3149, 0.789, 0.3159, 0.789, 0.3159, 0.7991, 0.3149, 0.7991, 0.3139, 0.789, 0.3146, 0.789, 0.3146, 0.7991, 0.3139, 0.7991, 0.3146, 0.789, 0.3149, 0.789, 0.3149, 0.7991, 0.3146, 0.7991, 0.179, 0.8473, 0.179, 0.8496, 0.1786, 0.8495, 0.1786, 0.8472, 0.1775, 0.7912, 0.1789, 0.7915, 0.1789, 0.7974, 0.1775, 0.7972, 0.1859, 0.8472, 0.1859, 0.8494, 0.1855, 0.8495, 0.1855, 0.8473, 0.2804, 0.7861, 0.2864, 0.7874, 0.2864, 0.7935, 0.2804, 0.7926, 0.1814, 0.7921, 0.1826, 0.7923, 0.1826, 0.798, 0.1814, 0.7978, 0.4133, 0.7826, 0.4179, 0.7861, 0.4179, 0.7926, 0.4133, 0.7897, 0.6866, 0.5793, 0.6725, 0.5755, 0.6725, 0.5457, 0.6866, 0.5488, 0.6794, 0.5953, 0.6667, 0.5919, 0.6667, 0.561, 0.6794, 0.5637, 0.6976, 0.6042, 0.6835, 0.6012, 0.6835, 0.5686, 0.6976, 0.5708, 0.7012, 0.6008, 0.6884, 0.5981, 0.6884, 0.5643, 0.7012, 0.5663, 0.235, 0.8056, 0.235, 0.7999, 0.2353, 0.7999, 0.2353, 0.8056, 0.2357, 0.7894, 0.2357, 0.7841, 0.2361, 0.7841, 0.2361, 0.7894, 0.236, 0.8399, 0.236, 0.8347, 0.2364, 0.8347, 0.2364, 0.8399, 0.1652, 0.8497, 0.1652, 0.8472, 0.1656, 0.8473, 0.1656, 0.8498, 0.1714, 0.8472, 0.1714, 0.8496, 0.171, 0.8497, 0.171, 0.8473, 0.1729, 0.8497, 0.1729, 0.8473, 0.1733, 0.8472, 0.1733, 0.8496, 0.2379, 0.7918, 0.2379, 0.7944, 0.2375, 0.7942, 0.2375, 0.7917, 0.2342, 0.7834, 0.2342, 0.7894, 0.2338, 0.7894, 0.2338, 0.7834, 0.1936, 0.8473, 0.1936, 0.8496, 0.1932, 0.8495, 0.1932, 0.8472, 0.2339, 0.824, 0.2339, 0.8181, 0.2343, 0.8181, 0.2343, 0.824, 0.2345, 0.8421, 0.2345, 0.8477, 0.2341, 0.8477, 0.2341, 0.8421, 0.1874, 0.8495, 0.1874, 0.8473, 0.1878, 0.8472, 0.1878, 0.8494, 0.3159, 0.789, 0.3208, 0.789, 0.3208, 0.7991, 0.3159, 0.7991, 0.2034, 0.8176, 0.2083, 0.8176, 0.2083, 0.8232, 0.2034, 0.8232, 0.2034, 0.8232, 0.2083, 0.8232, 0.2083, 0.8239, 0.2034, 0.8239, 0.2034, 0.8239, 0.2083, 0.8239, 0.2083, 0.8291, 0.2034, 0.8291, 0.2341, 0.8325, 0.2341, 0.8267, 0.2345, 0.8267, 0.2345, 0.8325, 0.3289, 0.7984, 0.3295, 0.796, 0.3298, 0.796, 0.3292, 0.7984, 0.2132, 0.7802, 0.213, 0.7788, 0.2186, 0.7788, 0.2189, 0.7802, 0.3285, 0.7998, 0.3289, 0.7984, 0.3292, 0.7984, 0.3288, 0.7998, 0.2358, 0.8094, 0.2358, 0.8149, 0.2354, 0.8149, 0.2354, 0.8094, 0.3279, 0.802, 0.3285, 0.7998, 0.3288, 0.7998, 0.3282, 0.802, 0.3265, 0.7872, 0.326, 0.7808, 0.3324, 0.7808, 0.334, 0.7872, 0.4665, 0.7921, 0.4685, 0.7848, 0.4688, 0.7848, 0.4669, 0.7921, 0.3159, 0.772, 0.3208, 0.772, 0.3208, 0.7724, 0.3159, 0.7724, 0.3159, 0.7724, 0.3208, 0.7724, 0.3208, 0.78, 0.3159, 0.78, 0.3159, 0.7805, 0.3208, 0.7805, 0.3208, 0.7884, 0.3159, 0.7884, 0.3159, 0.78, 0.3208, 0.78, 0.3208, 0.7805, 0.3159, 0.7805, 0.3159, 0.7884, 0.3208, 0.7884, 0.3208, 0.789, 0.3159, 0.789, 0.3295, 0.796, 0.3299, 0.7948, 0.3302, 0.7948, 0.3298, 0.796, 0.4601, 0.8134, 0.4633, 0.8093, 0.4638, 0.8093, 0.4606, 0.8134, 0.4651, 0.792, 0.464, 0.7872, 0.4715, 0.7872, 0.4746, 0.792, 0.2034, 0.8291, 0.2083, 0.8291, 0.2083, 0.8295, 0.2034, 0.8295, 0.2128, 0.7763, 0.2127, 0.7751, 0.2176, 0.7751, 0.2179, 0.7763, 0.6954, 0.547, 0.7095, 0.5457, 0.7095, 0.5749, 0.6954, 0.5786, 0.7106, 0.562, 0.6979, 0.5631, 0.6979, 0.5302, 0.7106, 0.5268, 0.2271, 0.8103, 0.2271, 0.8165, 0.2267, 0.8165, 0.2267, 0.8103, 0.1897, 0.8472, 0.1897, 0.8494, 0.1893, 0.8495, 0.1893, 0.8473, 0.1955, 0.8473, 0.1955, 0.8496, 0.1951, 0.8495, 0.1951, 0.8472, 0.1636, 0.8473, 0.1636, 0.8498, 0.1633, 0.8497, 0.1633, 0.8472, 0.1694, 0.8472, 0.1694, 0.8497, 0.1691, 0.8498, 0.1691, 0.8473, 0.2068, 0.8502, 0.2068, 0.7832, 0.2119, 0.7832, 0.2119, 0.8502, 0.6971, 0.5686, 0.6965, 0.5559, 0.6987, 0.5559, 0.6994, 0.5686, 0.6924, 0.5686, 0.6921, 0.5559, 0.6965, 0.5559, 0.6971, 0.5686, 0.6768, 0.57, 0.6762, 0.5559, 0.6781, 0.5559, 0.6789, 0.57, 0.6726, 0.57, 0.6723, 0.5559, 0.6762, 0.5559, 0.6768, 0.57, 0.2375, 0.7967, 0.2375, 0.7959, 0.2379, 0.7959, 0.2379, 0.7967, 0.2027, 0.8487, 0.2027, 0.848, 0.2031, 0.848, 0.2031, 0.8487, 0.2375, 0.798, 0.2375, 0.7975, 0.2379, 0.7975, 0.2379, 0.798, 0.2027, 0.8498, 0.2027, 0.8495, 0.2031, 0.8495, 0.2031, 0.8498, 0.2008, 0.8491, 0.2008, 0.8484, 0.2012, 0.8484, 0.2012, 0.8491, 0.1879, 0.8286, 0.1879, 0.8197, 0.193, 0.8197, 0.193, 0.8286, 0.448, 0.8425, 0.448, 0.772, 0.4492, 0.772, 0.4492, 0.8425, 0.3486, 0.7793, 0.3482, 0.7793, 0.3482, 0.779, 0.3486, 0.779, 0.3486, 0.8204, 0.3483, 0.8204, 0.3483, 0.8152, 0.3486, 0.815, 0.3485, 0.7941, 0.3481, 0.7941, 0.3481, 0.7886, 0.3485, 0.7886, 0.3498, 0.8019, 0.3494, 0.8019, 0.3494, 0.7967, 0.3498, 0.7967, 0.3475, 0.8045, 0.3475, 0.804, 0.3478, 0.804, 0.3478, 0.8045, 0.3431, 0.7886, 0.3431, 0.7889, 0.3419, 0.7889, 0.3419, 0.7886, 0.3408, 0.8462, 0.3398, 0.8462, 0.3398, 0.8452, 0.3403, 0.8452, 0.3383, 0.8462, 0.3373, 0.8462, 0.3378, 0.8452, 0.3383, 0.8452, 0.4442, 0.8425, 0.4347, 0.8425, 0.4342, 0.8425, 0.4342, 0.8419, 0.4342, 0.8327, 0.4342, 0.8318, 0.4342, 0.8248, 0.4342, 0.7932, 0.4342, 0.7924, 0.4342, 0.7826, 0.4342, 0.782, 0.4342, 0.7725, 0.4342, 0.772, 0.4347, 0.772, 0.4442, 0.772, 0.4461, 0.772, 0.4467, 0.772, 0.448, 0.772, 0.448, 0.8425, 0.4467, 0.8425, 0.4461, 0.8425, 0.1879, 0.8374, 0.1879, 0.8286, 0.193, 0.8286, 0.193, 0.8374, 0.2008, 0.8499, 0.2008, 0.8491, 0.2012, 0.8491, 0.2012, 0.8499, 0.2027, 0.8495, 0.2027, 0.8487, 0.2031, 0.8487, 0.2031, 0.8495, 0.2375, 0.7975, 0.2375, 0.7967, 0.2379, 0.7967, 0.2379, 0.7975, 0.6685, 0.57, 0.6685, 0.5559, 0.6723, 0.5559, 0.6726, 0.57, 0.6878, 0.5686, 0.6878, 0.5559, 0.6921, 0.5559, 0.6924, 0.5686, 0.3133, 0.789, 0.3139, 0.789, 0.3139, 0.7991, 0.3133, 0.7991, 0.2008, 0.8176, 0.2014, 0.8176, 0.2014, 0.8232, 0.2008, 0.8232, 0.2008, 0.8232, 0.2014, 0.8232, 0.2014, 0.8239, 0.2008, 0.8239, 0.2008, 0.8239, 0.2014, 0.8239, 0.2014, 0.8291, 0.2008, 0.8291, 0.3362, 0.7984, 0.3363, 0.796, 0.337, 0.796, 0.3369, 0.7984, 0.3361, 0.7998, 0.3362, 0.7984, 0.3369, 0.7984, 0.3369, 0.7998, 0.2101, 0.7802, 0.2101, 0.7788, 0.2108, 0.7788, 0.2109, 0.7802, 0.336, 0.802, 0.3361, 0.7998, 0.3369, 0.7998, 0.3368, 0.802, 0.4763, 0.7921, 0.4766, 0.7848, 0.4775, 0.7848, 0.4773, 0.7921, 0.3226, 0.7872, 0.3226, 0.7808, 0.3234, 0.7808, 0.3236, 0.7872, 0.3373, 0.8228, 0.338, 0.8228, 0.338, 0.8231, 0.3373, 0.8231, 0.3373, 0.8231, 0.338, 0.8231, 0.338, 0.8291, 0.3373, 0.8291, 0.3296, 0.8465, 0.3296, 0.8458, 0.33, 0.8458, 0.33, 0.8465, 0.3264, 0.8452, 0.3264, 0.8459, 0.326, 0.8459, 0.326, 0.8452, 0.7172, 0.5776, 0.7135, 0.5776, 0.7135, 0.5652, 0.7172, 0.5652, 0.4601, 0.792, 0.4601, 0.7872, 0.4611, 0.7872, 0.4613, 0.792, 0.2008, 0.8291, 0.2014, 0.8291, 0.2014, 0.8295, 0.2008, 0.8295, 0.2101, 0.7763, 0.2101, 0.7751, 0.2107, 0.7751, 0.2108, 0.7763, 0.3358, 0.8228, 0.3351, 0.8228, 0.3351, 0.815, 0.3358, 0.815, 0.3376, 0.7948, 0.337, 0.7948, 0.337, 0.7935, 0.3376, 0.7935, 0.3373, 0.8355, 0.338, 0.8355, 0.338, 0.836, 0.3373, 0.836, 0.3448, 0.7832, 0.3441, 0.7832, 0.3441, 0.7812, 0.3448, 0.7812, 0.3448, 0.787, 0.3441, 0.787, 0.3441, 0.7851, 0.3448, 0.7851, 0.3448, 0.7851, 0.3441, 0.7851, 0.3441, 0.7832, 0.3448, 0.7832, 0.3373, 0.8291, 0.338, 0.8291, 0.338, 0.8294, 0.3373, 0.8294, 0.3373, 0.8294, 0.338, 0.8294, 0.338, 0.8355, 0.3373, 0.8355, 0.3405, 0.7785, 0.3398, 0.7785, 0.3398, 0.7763, 0.3405, 0.7763, 0.4726, 0.8134, 0.4732, 0.8093, 0.4742, 0.8093, 0.4739, 0.8134, 0.3363, 0.796, 0.3363, 0.7948, 0.337, 0.7948, 0.337, 0.796, 0.3405, 0.7797, 0.3398, 0.7797, 0.3398, 0.7785, 0.3405, 0.7785, 0.3405, 0.7741, 0.3398, 0.7741, 0.3398, 0.772, 0.3405, 0.772, 0.3386, 0.8228, 0.338, 0.8228, 0.338, 0.815, 0.3386, 0.815, 0.3488, 0.8453, 0.3488, 0.8456, 0.3485, 0.8456, 0.3485, 0.8453, 0.3331, 0.844, 0.3324, 0.844, 0.3327, 0.8415, 0.3331, 0.8415, 0.3353, 0.8439, 0.3346, 0.8439, 0.3346, 0.8415, 0.335, 0.8415, 0.2933, 0.8466, 0.293, 0.8466, 0.293, 0.8441, 0.2933, 0.8441, 0.2083, 0.8022, 0.2085, 0.8022, 0.2085, 0.8176, 0.2083, 0.8176, 0.2914, 0.8055, 0.2939, 0.8087, 0.2939, 0.8204, 0.2914, 0.8207, 0.1739, 0.7836, 0.1739, 0.7831, 0.1753, 0.784, 0.1753, 0.7845, 0.2008, 0.8022, 0.2014, 0.8022, 0.2014, 0.8176, 0.2008, 0.8176, 0.1739, 0.7898, 0.1739, 0.7836, 0.1753, 0.7845, 0.1753, 0.7901, 0.2034, 0.8022, 0.2083, 0.8022, 0.2083, 0.8176, 0.2034, 0.8176, 0.1739, 0.7905, 0.1739, 0.7898, 0.1753, 0.7901, 0.1753, 0.7908, 0.2199, 0.7839, 0.2135, 0.7839, 0.2134, 0.7824, 0.2195, 0.7824, 0.2024, 0.8022, 0.2034, 0.8022, 0.2034, 0.8176, 0.2024, 0.8176, 0.1753, 0.8039, 0.1739, 0.8021, 0.1739, 0.7966, 0.1753, 0.7968, 0.2135, 0.7839, 0.2122, 0.7839, 0.2121, 0.7824, 0.2134, 0.7824, 0.1739, 0.7966, 0.1739, 0.7905, 0.1753, 0.7908, 0.1753, 0.7968, 0.2021, 0.8022, 0.2024, 0.8022, 0.2024, 0.8176, 0.2021, 0.8176, 0.2878, 0.8008, 0.29, 0.8036, 0.29, 0.8208, 0.2878, 0.821, 0.2878, 0.8146, 0.2109, 0.7839, 0.2101, 0.7839, 0.2101, 0.7824, 0.2109, 0.7824, 0.2939, 0.8087, 0.2951, 0.8102, 0.2951, 0.8203, 0.2939, 0.8204, 0.2122, 0.7839, 0.2118, 0.7839, 0.2117, 0.7824, 0.2121, 0.7824, 0.2118, 0.7839, 0.2109, 0.7839, 0.2109, 0.7824, 0.2117, 0.7824, 0.29, 0.8036, 0.2914, 0.8055, 0.2914, 0.8207, 0.29, 0.8208, 0.2203, 0.7839, 0.2199, 0.7839, 0.2195, 0.7824, 0.2199, 0.7824, 0.2014, 0.8022, 0.2021, 0.8022, 0.2021, 0.8176, 0.2014, 0.8176, 0.6867, 0.5691, 0.6892, 0.5686, 0.6892, 0.5763, 0.6867, 0.577, 0.2914, 0.83, 0.2939, 0.8295, 0.2939, 0.8295, 0.2914, 0.83, 0.2939, 0.8295, 0.2939, 0.8373, 0.2939, 0.8373, 0.2939, 0.8295, 0.2939, 0.8373, 0.2914, 0.838, 0.2914, 0.838, 0.2939, 0.8373, 0.6867, 0.5604, 0.6892, 0.5601, 0.6892, 0.5681, 0.6867, 0.5686, 0.2914, 0.8295, 0.2914, 0.8213, 0.2914, 0.8213, 0.2914, 0.8295, 0.2939, 0.829, 0.2914, 0.8295, 0.2914, 0.8295, 0.2939, 0.829, 0.2939, 0.821, 0.2939, 0.829, 0.2939, 0.829, 0.2939, 0.821, 0.6995, 0.5578, 0.7001, 0.5553, 0.7053, 0.5553, 0.705, 0.5578, 0.3349, 0.796, 0.3347, 0.7984, 0.3347, 0.7984, 0.3349, 0.796, 0.3292, 0.7984, 0.3298, 0.796, 0.3298, 0.796, 0.3292, 0.7984, 0.3347, 0.7984, 0.3292, 0.7984, 0.3292, 0.7984, 0.3347, 0.7984, 0.4211, 0.7885, 0.4284, 0.7974, 0.4284, 0.8039, 0.4211, 0.8046])
me_cube_001.use_remesh_preserve_volume = False
me_cube_001.use_remesh_preserve_attributes = False
me_cube_001.use_mirror_vertex_groups = False
me_cube_001.update()

# ---- objects
ob_cylinder_001 = bpy.data.objects.new('Cylinder.001', me_cylinder_002)
ob_cylinder = bpy.data.objects.new('Cylinder', me_cylinder)
ob_cube_001 = bpy.data.objects.new('Cube.001', me_cube_002)
ob_cube = bpy.data.objects.new('Cube', me_cube_001)

# ---- transforms, parenting, visibility, modifiers, constraints
ob_cylinder_001.location = (1.076e-07, 2.713, 1.137)
ob_cylinder_001.rotation_euler = (1.571, -0.0, 0.0)
ob_cylinder_001.scale = (0.175, 0.175, 0.175)
ob_cylinder_001.lineart.crease_threshold = 0.0
_m = ob_cylinder_001.modifiers.new('Mirror', 'MIRROR')
_m.use_axis = (True, True, False)
ob_cylinder.location = (0.0, 0.0, 0.0)
ob_cylinder.lineart.crease_threshold = 0.0
ob_cube_001.location = (0.0, 0.0, 0.0)
ob_cube_001.lineart.crease_threshold = 0.0
ob_cube.location = (0.0, 0.0, 0.0)
ob_cube.lineart.crease_threshold = 0.0
_m = ob_cube.modifiers.new('Mirror', 'MIRROR')

# ---- collection membership
col_collection_1.objects.link(ob_cylinder_001)
col_collection_1.objects.link(ob_cylinder)
col_collection_1.objects.link(ob_cube_001)
col_collection_1.objects.link(ob_cube)

# ---- scene / render settings (as saved in the file)
scene.frame_start = 1; scene.frame_end = 250; scene.frame_set(1)
scene.render.engine = 'BLENDER_EEVEE_NEXT'
scene.render.resolution_percentage = 50
scene.render.dither_intensity = 0.0
scene.cycles.use_denoising = False
scene.cycles.samples = 128
scene.cycles.sampling_pattern = 'TABULATED_SOBOL'
scene.cycles.use_adaptive_sampling = False
scene.cycles.use_light_tree = False
scene.cycles.blur_glossy = 0.0
scene.cycles.sample_clamp_indirect = 0.0
scene.view_settings.view_transform = 'Standard'
bpy.context.view_layer.update()

# ---- added for rendering (the .blend has no active camera and no usable light): camera, sun
cam_auto = bpy.data.cameras.new('AutoCamera')
cam_auto.lens = 50.0
cam_auto.sensor_width = 36.0
cam_auto.clip_end = 1000.0
ob_auto_camera = bpy.data.objects.new('AutoCamera', cam_auto)
scene.collection.objects.link(ob_auto_camera)
ob_auto_camera.location = (6.96502, -8.4424, 7.25657)
ob_auto_camera.rotation_euler = (1.09748, -7.21219e-08, 0.694738)
scene.camera = ob_auto_camera
light_auto_sun = bpy.data.lights.new('AutoSun', 'SUN')
light_auto_sun.energy = 3.0
light_auto_sun.angle = 0.0523599
ob_auto_sun = bpy.data.objects.new('AutoSun', light_auto_sun)
scene.collection.objects.link(ob_auto_sun)
ob_auto_sun.rotation_euler = (0.872665, 0.174533, 0.523599)
bpy.context.view_layer.update()
